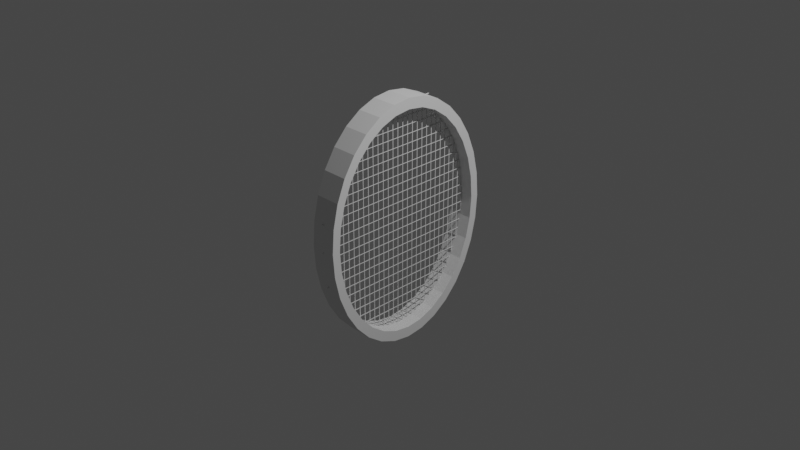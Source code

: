 # Source: untitled_10_.blend  (saved by Blender 3.2.14; exported with 4.5.12 LTS)
import bpy
from mathutils import Matrix  # noqa: F401  (used for matrix-valued properties, if any)

bpy.ops.wm.read_factory_settings(use_empty=True)
scene = bpy.context.scene
scene.name = 'Scene'

# ---- collections
col_collection = bpy.data.collections.new('Collection'); scene.collection.children.link(col_collection)

# ---- world
world_world = bpy.data.worlds.new('World'); scene.world = world_world
world_world.use_nodes = True; world_world.node_tree.nodes.clear()
_N = world_world.node_tree.nodes; _L = world_world.node_tree.links
n0 = _N.new('ShaderNodeOutputWorld'); n0.name = 'World Output'; n0.location = (300, 300)
n1 = _N.new('ShaderNodeBackground'); n1.name = 'Background'; n1.location = (10, 300)
n1.inputs[0].default_value = (0.05088, 0.05088, 0.05088, 1.0)
_L.new(n1.outputs[0], n0.inputs[0])
n0.is_active_output = True
world_world.color = (0.05088, 0.05088, 0.05088)
world_world.use_sun_shadow = False
world_world.sun_shadow_jitter_overblur = 0.0

# ---- cameras
cam_camera = bpy.data.cameras.new('Camera')
cam_camera.clip_end = 100.0
cam_camera.ortho_scale = 7.314

# ---- lights
light_light = bpy.data.lights.new('Light', 'POINT')
light_light.transmission_factor = 0.0
light_light.energy = 1000.0
light_light.shadow_soft_size = 0.1
light_light.shadow_maximum_resolution = 0.006
light_light.use_absolute_resolution = True

# ---- meshes
me_cylinder_001 = bpy.data.meshes.new('Cylinder.001')
me_cylinder_001.from_pydata([(0.0, 1.0, -1.0), (0.0, 1.0, 1.0), (0.1951, 0.9808, -1.0), (0.1951, 0.9808, 1.0), (0.3827, 0.9239, -1.0), (0.3827, 0.9239, 1.0), (0.5556, 0.8315, -1.0), (0.5556, 0.8315, 1.0), (0.7071, 0.7071, -1.0), (0.7071, 0.7071, 1.0), (0.8315, 0.5556, -1.0), (0.8315, 0.5556, 1.0), (0.9239, 0.3827, -1.0), (0.9239, 0.3827, 1.0), (0.9808, 0.1951, -1.0), (0.9808, 0.1951, 1.0), (1.0, -4.371e-08, -1.0), (1.0, -4.371e-08, 1.0), (0.9808, -0.1951, -1.0), (0.9808, -0.1951, 1.0), (0.9239, -0.3827, -1.0), (0.9239, -0.3827, 1.0), (0.8315, -0.5556, -1.0), (0.8315, -0.5556, 1.0), (0.7071, -0.7071, -1.0), (0.7071, -0.7071, 1.0), (0.5556, -0.8315, -1.0), (0.5556, -0.8315, 1.0), (0.3827, -0.9239, -1.0), (0.3827, -0.9239, 1.0), (0.1951, -0.9808, -1.0), (0.1951, -0.9808, 1.0), (-8.742e-08, -1.0, -1.0), (-8.742e-08, -1.0, 1.0), (-0.1951, -0.9808, -1.0), (-0.1951, -0.9808, 1.0), (-0.3827, -0.9239, -1.0), (-0.3827, -0.9239, 1.0), (-0.5556, -0.8315, -1.0), (-0.5556, -0.8315, 1.0), (-0.7071, -0.7071, -1.0), (-0.7071, -0.7071, 1.0), (-0.8315, -0.5556, -1.0), (-0.8315, -0.5556, 1.0), (-0.9239, -0.3827, -1.0), (-0.9239, -0.3827, 1.0), (-0.9808, -0.1951, -1.0), (-0.9808, -0.1951, 1.0), (-1.0, 1.192e-08, -1.0), (-1.0, 1.192e-08, 1.0), (-0.9808, 0.1951, -1.0), (-0.9808, 0.1951, 1.0), (-0.9239, 0.3827, -1.0), (-0.9239, 0.3827, 1.0), (-0.8315, 0.5556, -1.0), (-0.8315, 0.5556, 1.0), (-0.7071, 0.7071, -1.0), (-0.7071, 0.7071, 1.0), (-0.5556, 0.8315, -1.0), (-0.5556, 0.8315, 1.0), (-0.3827, 0.9239, -1.0), (-0.3827, 0.9239, 1.0), (-0.1951, 0.9808, -1.0), (-0.1951, 0.9808, 1.0), (-0.7576, 0.5062, 1.0), (-0.5062, 0.7576, 1.0), (-0.6443, 0.6443, 1.0), (-0.1778, 0.8937, 1.0), (-0.3487, 0.8418, 1.0), (0.1778, 0.8937, 1.0), (0.0, 0.9112, 1.0), (-0.9112, 1.087e-08, 1.0), (-0.8937, 0.1778, 1.0), (-0.8937, -0.1778, 1.0), (-0.7576, -0.5062, 1.0), (-0.5062, -0.7576, 1.0), (-0.6443, -0.6443, 1.0), (-0.8418, -0.3487, 1.0), (-0.1778, -0.8937, 1.0), (0.1778, -0.8937, 1.0), (-7.966e-08, -0.9112, 1.0), (0.6443, -0.6443, 1.0), (0.5062, -0.7576, 1.0), (0.7576, -0.5062, 1.0), (0.3487, -0.8418, 1.0), (0.5062, 0.7576, 1.0), (0.7576, 0.5062, 1.0), (0.6443, 0.6443, 1.0), (0.9112, -3.983e-08, 1.0), (0.8937, -0.1778, 1.0), (0.8937, 0.1778, 1.0), (0.8418, 0.3487, 1.0), (-0.8418, 0.3487, 1.0), (0.3487, 0.8418, 1.0), (-0.3487, -0.8418, 1.0), (0.8418, -0.3487, 1.0), (0.0, 0.9112, -1.0), (0.3487, 0.8418, -1.0), (0.1778, 0.8937, -1.0), (0.6443, 0.6443, -1.0), (0.7576, 0.5062, -1.0), (0.8418, 0.3487, -1.0), (0.5062, 0.7576, -1.0), (0.3487, -0.8418, -1.0), (0.6443, -0.6443, -1.0), (0.5062, -0.7576, -1.0), (0.8418, -0.3487, -1.0), (0.7576, -0.5062, -1.0), (0.9112, -3.983e-08, -1.0), (0.8937, -0.1778, -1.0), (-0.8418, -0.3487, -1.0), (-0.6443, -0.6443, -1.0), (-0.7576, -0.5062, -1.0), (-0.3487, -0.8418, -1.0), (-0.5062, -0.7576, -1.0), (-7.966e-08, -0.9112, -1.0), (-0.1778, -0.8937, -1.0), (-0.9112, 1.087e-08, -1.0), (-0.8418, 0.3487, -1.0), (-0.8937, 0.1778, -1.0), (-0.6443, 0.6443, -1.0), (-0.3487, 0.8418, -1.0), (-0.5062, 0.7576, -1.0), (-0.7576, 0.5062, -1.0), (0.8937, 0.1778, -1.0), (-0.8937, -0.1778, -1.0), (0.1778, -0.8937, -1.0), (-0.1778, 0.8937, -1.0)], [], [(0, 1, 3, 2), (2, 3, 5, 4), (4, 5, 7, 6), (6, 7, 9, 8), (8, 9, 11, 10), (10, 11, 13, 12), (12, 13, 15, 14), (14, 15, 17, 16), (16, 17, 19, 18), (18, 19, 21, 20), (20, 21, 23, 22), (22, 23, 25, 24), (24, 25, 27, 26), (26, 27, 29, 28), (28, 29, 31, 30), (30, 31, 33, 32), (32, 33, 35, 34), (34, 35, 37, 36), (36, 37, 39, 38), (38, 39, 41, 40), (40, 41, 43, 42), (42, 43, 45, 44), (44, 45, 47, 46), (46, 47, 49, 48), (48, 49, 51, 50), (50, 51, 53, 52), (52, 53, 55, 54), (54, 55, 57, 56), (56, 57, 59, 58), (58, 59, 61, 60), (93, 5, 3, 1, 63, 61, 59, 57, 55, 53, 51, 49, 47, 45, 43, 41, 39, 37, 94, 75, 76, 74, 77, 73, 71, 72, 92, 64, 66, 65, 68, 67, 70, 69), (94, 37, 35, 33, 31, 29, 27, 25, 23, 21, 19, 17, 15, 13, 11, 9, 7, 5, 93, 85, 87, 86, 91, 90, 88, 89, 95, 83, 81, 82, 84, 79, 80, 78), (60, 61, 63, 62), (62, 63, 1, 0), (126, 30, 32, 34, 36, 38, 40, 42, 44, 46, 48, 50, 52, 54, 56, 58, 60, 62, 127, 121, 122, 120, 123, 118, 119, 117, 125, 110, 112, 111, 114, 113, 116, 115), (127, 62, 0, 2, 4, 6, 8, 10, 12, 14, 16, 18, 20, 22, 24, 26, 28, 30, 126, 103, 105, 104, 107, 106, 109, 108, 124, 101, 100, 99, 102, 97, 98, 96), (98, 69, 70, 96), (97, 93, 69, 98), (102, 85, 93, 97), (99, 87, 85, 102), (86, 87, 99, 100), (91, 86, 100, 101), (90, 91, 101, 124), (88, 90, 124, 108), (89, 88, 108, 109), (95, 89, 109, 106), (83, 95, 106, 107), (81, 83, 107, 104), (82, 81, 104, 105), (84, 82, 105, 103), (79, 84, 103, 126), (80, 79, 126, 115), (78, 80, 115, 116), (94, 78, 116, 113), (75, 94, 113, 114), (76, 75, 114, 111), (112, 74, 76, 111), (110, 77, 74, 112), (125, 73, 77, 110), (117, 71, 73, 125), (119, 72, 71, 117), (118, 92, 72, 119), (123, 64, 92, 118), (120, 66, 64, 123), (122, 65, 66, 120), (121, 68, 65, 122), (127, 67, 68, 121), (96, 70, 67, 127)])
_uv = me_cylinder_001.uv_layers.new(name='UVMap')
_uv.uv.foreach_set('vector', [1.0, 0.5, 1.0, 1.0, 0.9688, 1.0, 0.9688, 0.5, 0.9688, 0.5, 0.9688, 1.0, 0.9375, 1.0, 0.9375, 0.5, 0.9375, 0.5, 0.9375, 1.0, 0.9062, 1.0, 0.9062, 0.5, 0.9062, 0.5, 0.9062, 1.0, 0.875, 1.0, 0.875, 0.5, 0.875, 0.5, 0.875, 1.0, 0.8438, 1.0, 0.8438, 0.5, 0.8438, 0.5, 0.8438, 1.0, 0.8125, 1.0, 0.8125, 0.5, 0.8125, 0.5, 0.8125, 1.0, 0.7812, 1.0, 0.7812, 0.5, 0.7812, 0.5, 0.7812, 1.0, 0.75, 1.0, 0.75, 0.5, 0.75, 0.5, 0.75, 1.0, 0.7188, 1.0, 0.7188, 0.5, 0.7188, 0.5, 0.7188, 1.0, 0.6875, 1.0, 0.6875, 0.5, 0.6875, 0.5, 0.6875, 1.0, 0.6562, 1.0, 0.6562, 0.5, 0.6562, 0.5, 0.6562, 1.0, 0.625, 1.0, 0.625, 0.5, 0.625, 0.5, 0.625, 1.0, 0.5938, 1.0, 0.5938, 0.5, 0.5938, 0.5, 0.5938, 1.0, 0.5625, 1.0, 0.5625, 0.5, 0.5625, 0.5, 0.5625, 1.0, 0.5312, 1.0, 0.5312, 0.5, 0.5312, 0.5, 0.5312, 1.0, 0.5, 1.0, 0.5, 0.5, 0.5, 0.5, 0.5, 1.0, 0.4688, 1.0, 0.4688, 0.5, 0.4688, 0.5, 0.4688, 1.0, 0.4375, 1.0, 0.4375, 0.5, 0.4375, 0.5, 0.4375, 1.0, 0.4062, 1.0, 0.4062, 0.5, 0.4062, 0.5, 0.4062, 1.0, 0.375, 1.0, 0.375, 0.5, 0.375, 0.5, 0.375, 1.0, 0.3438, 1.0, 0.3438, 0.5, 0.3438, 0.5, 0.3438, 1.0, 0.3125, 1.0, 0.3125, 0.5, 0.3125, 0.5, 0.3125, 1.0, 0.2812, 1.0, 0.2812, 0.5, 0.2812, 0.5, 0.2812, 1.0, 0.25, 1.0, 0.25, 0.5, 0.25, 0.5, 0.25, 1.0, 0.2188, 1.0, 0.2188, 0.5, 0.2188, 0.5, 0.2188, 1.0, 0.1875, 1.0, 0.1875, 0.5, 0.1875, 0.5, 0.1875, 1.0, 0.1562, 1.0, 0.1562, 0.5, 0.1562, 0.5, 0.1562, 1.0, 0.125, 1.0, 0.125, 0.5, 0.125, 0.5, 0.125, 1.0, 0.09375, 1.0, 0.09375, 0.5, 0.09375, 0.5, 0.09375, 1.0, 0.0625, 1.0, 0.0625, 0.5, 0.3337, 0.452, 0.3418, 0.4717, 0.2968, 0.4854, 0.25, 0.49, 0.2032, 0.4854, 0.1582, 0.4717, 0.1167, 0.4496, 0.08029, 0.4197, 0.05045, 0.3833, 0.02827, 0.3418, 0.01461, 0.2968, 0.01, 0.25, 0.01461, 0.2032, 0.02827, 0.1582, 0.05045, 0.1167, 0.08029, 0.08029, 0.1167, 0.05045, 0.1582, 0.02827, 0.1663, 0.04796, 0.1285, 0.06817, 0.09537, 0.09537, 0.06817, 0.1285, 0.04796, 0.1663, 0.03552, 0.2073, 0.03132, 0.25, 0.03552, 0.2927, 0.04796, 0.3337, 0.06817, 0.3715, 0.09537, 0.4046, 0.1285, 0.4318, 0.1663, 0.452, 0.2073, 0.4645, 0.25, 0.4687, 0.2927, 0.4645, 0.1663, 0.04796, 0.1582, 0.02827, 0.2032, 0.01461, 0.25, 0.01, 0.2968, 0.01461, 0.3418, 0.02827, 0.3833, 0.05045, 0.4197, 0.08029, 0.4496, 0.1167, 0.4717, 0.1582, 0.4854, 0.2032, 0.49, 0.25, 0.4854, 0.2968, 0.4717, 0.3418, 0.4496, 0.3833, 0.4197, 0.4197, 0.3833, 0.4496, 0.3418, 0.4717, 0.3337, 0.452, 0.3715, 0.4318, 0.4046, 0.4046, 0.4318, 0.3715, 0.452, 0.3337, 0.4645, 0.2927, 0.4687, 0.25, 0.4645, 0.2073, 0.452, 0.1663, 0.4318, 0.1285, 0.4046, 0.09537, 0.3715, 0.06817, 0.3337, 0.04796, 0.2927, 0.03552, 0.25, 0.03132, 0.2073, 0.03552, 0.0625, 0.5, 0.0625, 1.0, 0.03125, 1.0, 0.03125, 0.5, 0.03125, 0.5, 0.03125, 1.0, 0.0, 1.0, 0.0, 0.5, 0.7927, 0.03552, 0.7968, 0.01461, 0.75, 0.01, 0.7032, 0.01461, 0.6582, 0.02827, 0.6167, 0.05045, 0.5803, 0.08029, 0.5504, 0.1167, 0.5283, 0.1582, 0.5146, 0.2032, 0.51, 0.25, 0.5146, 0.2968, 0.5283, 0.3418, 0.5504, 0.3833, 0.5803, 0.4197, 0.6167, 0.4496, 0.6582, 0.4717, 0.7032, 0.4854, 0.7073, 0.4645, 0.6663, 0.452, 0.6285, 0.4318, 0.5954, 0.4046, 0.5682, 0.3715, 0.548, 0.3337, 0.5355, 0.2927, 0.5313, 0.25, 0.5355, 0.2073, 0.548, 0.1663, 0.5682, 0.1285, 0.5954, 0.09537, 0.6285, 0.06817, 0.6663, 0.04796, 0.7073, 0.03552, 0.75, 0.03132, 0.7073, 0.4645, 0.7032, 0.4854, 0.75, 0.49, 0.7968, 0.4854, 0.8418, 0.4717, 0.8833, 0.4496, 0.9197, 0.4197, 0.9496, 0.3833, 0.9717, 0.3418, 0.9854, 0.2968, 0.99, 0.25, 0.9854, 0.2032, 0.9717, 0.1582, 0.9496, 0.1167, 0.9197, 0.08029, 0.8833, 0.05045, 0.8418, 0.02827, 0.7968, 0.01461, 0.7927, 0.03552, 0.8337, 0.04796, 0.8715, 0.06817, 0.9046, 0.09537, 0.9318, 0.1285, 0.952, 0.1663, 0.9645, 0.2073, 0.9687, 0.25, 0.9645, 0.2927, 0.952, 0.3337, 0.9318, 0.3715, 0.9046, 0.4046, 0.8715, 0.4318, 0.8337, 0.452, 0.7927, 0.4645, 0.75, 0.4687, 0.9688, 0.5579, 0.9688, 0.9421, 1.0, 0.9421, 1.0, 0.5579, 0.9375, 0.5579, 0.9375, 0.9421, 0.9688, 0.9421, 0.9688, 0.5579, 0.9063, 0.5579, 0.9062, 0.9421, 0.9375, 0.9421, 0.9375, 0.5579, 0.875, 0.5579, 0.875, 0.9421, 0.9062, 0.9421, 0.9063, 0.5579, 0.8438, 0.9421, 0.875, 0.9421, 0.875, 0.5579, 0.8438, 0.5579, 0.8125, 0.9421, 0.8438, 0.9421, 0.8438, 0.5579, 0.8125, 0.5579, 0.7812, 0.9421, 0.8125, 0.9421, 0.8125, 0.5579, 0.7813, 0.5579, 0.75, 0.9421, 0.7812, 0.9421, 0.7813, 0.5579, 0.75, 0.5579, 0.7188, 0.9421, 0.75, 0.9421, 0.75, 0.5579, 0.7188, 0.5579, 0.6875, 0.9421, 0.7188, 0.9421, 0.7188, 0.5579, 0.6875, 0.5579, 0.6562, 0.9421, 0.6875, 0.9421, 0.6875, 0.5579, 0.6562, 0.5579, 0.625, 0.9421, 0.6562, 0.9421, 0.6562, 0.5579, 0.625, 0.5579, 0.5938, 0.9421, 0.625, 0.9421, 0.625, 0.5579, 0.5938, 0.5579, 0.5625, 0.9421, 0.5938, 0.9421, 0.5938, 0.5579, 0.5625, 0.5579, 0.5312, 0.9421, 0.5625, 0.9421, 0.5625, 0.5579, 0.5312, 0.5579, 0.5, 0.9421, 0.5312, 0.9421, 0.5312, 0.5579, 0.5, 0.5579, 0.4688, 0.9421, 0.5, 0.9421, 0.5, 0.5579, 0.4688, 0.5579, 0.4375, 0.9421, 0.4688, 0.9421, 0.4688, 0.5579, 0.4375, 0.5579, 0.4062, 0.9421, 0.4375, 0.9421, 0.4375, 0.5579, 0.4063, 0.5579, 0.375, 0.9421, 0.4062, 0.9421, 0.4063, 0.5579, 0.375, 0.5579, 0.3438, 0.5579, 0.3438, 0.9421, 0.375, 0.9421, 0.375, 0.5579, 0.3125, 0.5579, 0.3125, 0.9421, 0.3438, 0.9421, 0.3438, 0.5579, 0.2812, 0.5579, 0.2812, 0.9421, 0.3125, 0.9421, 0.3125, 0.5579, 0.25, 0.5579, 0.25, 0.9421, 0.2812, 0.9421, 0.2812, 0.5579, 0.2188, 0.5579, 0.2188, 0.9421, 0.25, 0.9421, 0.25, 0.5579, 0.1875, 0.5579, 0.1875, 0.9421, 0.2188, 0.9421, 0.2188, 0.5579, 0.1562, 0.5579, 0.1562, 0.9421, 0.1875, 0.9421, 0.1875, 0.5579, 0.125, 0.5579, 0.125, 0.9421, 0.1562, 0.9421, 0.1562, 0.5579, 0.09375, 0.5579, 0.09375, 0.9421, 0.125, 0.9421, 0.125, 0.5579, 0.0625, 0.5579, 0.0625, 0.9421, 0.09375, 0.9421, 0.09375, 0.5579, 0.03125, 0.5579, 0.03125, 0.9421, 0.0625, 0.9421, 0.0625, 0.5579, 0.0, 0.5579, 0.0, 0.9421, 0.03125, 0.9421, 0.03125, 0.5579])
me_cylinder_001.materials.append(None)
me_cylinder_001.update()
me_cylinder_004 = bpy.data.meshes.new('Cylinder.004')
me_cylinder_004.from_pydata([(0.0, 1.0, -1.0), (0.0, 1.0, 1.0), (0.866, -0.5, -1.0), (0.866, -0.5, 1.0), (-0.866, -0.5, -1.0), (-0.866, -0.5, 1.0)], [], [(0, 1, 3, 2), (2, 3, 5, 4), (3, 1, 5), (4, 5, 1, 0), (0, 2, 4)])
me_cylinder_004.polygons.foreach_set('use_smooth', [True] * 5)
_uv = me_cylinder_004.uv_layers.new(name='UVMap')
_uv.uv.foreach_set('vector', [1.0, 0.5, 1.0, 1.0, 0.6667, 1.0, 0.6667, 0.5, 0.6667, 0.5, 0.6667, 1.0, 0.3333, 1.0, 0.3333, 0.5, 0.4578, 0.13, 0.25, 0.49, 0.04215, 0.13, 0.3333, 0.5, 0.3333, 1.0, -5.96e-08, 1.0, -5.96e-08, 0.5, 0.75, 0.49, 0.9578, 0.13, 0.5422, 0.13])
me_cylinder_004.update()
me_cylinder_006 = bpy.data.meshes.new('Cylinder.006')
me_cylinder_006.from_pydata([(0.0, 13.0, -1.0), (0.866, 11.5, -1.0), (0.0, 13.0, 1.0), (-0.866, 11.5, -1.0), (-0.866, 11.5, 1.0), (0.866, 11.5, 1.0)], [], [(0, 1, 3), (0, 2, 5, 1), (3, 4, 2, 0), (1, 5, 4, 3), (5, 2, 4)])
me_cylinder_006.polygons.foreach_set('use_smooth', [True] * 5)
_uv = me_cylinder_006.uv_layers.new(name='UVMap')
_uv.uv.foreach_set('vector', [0.75, 0.49, 0.9578, 0.13, 0.5422, 0.13, 1.0, 0.5, 1.0, 1.0, 0.6667, 1.0, 0.6667, 0.5, 0.3333, 0.5, 0.3333, 1.0, -5.96e-08, 1.0, -5.96e-08, 0.5, 0.6667, 0.5, 0.6667, 1.0, 0.3333, 1.0, 0.3333, 0.5, 0.4578, 0.13, 0.25, 0.49, 0.04215, 0.13])
me_cylinder_006.update()
me_cylinder_008 = bpy.data.meshes.new('Cylinder.008')
me_cylinder_008.from_pydata([(0.0, 25.0, -1.0), (0.866, 23.5, -1.0), (0.0, 25.0, 1.0), (-0.866, 23.5, -1.0), (-0.866, 23.5, 1.0), (0.866, 23.5, 1.0)], [], [(0, 1, 3), (0, 2, 5, 1), (3, 4, 2, 0), (1, 5, 4, 3), (5, 2, 4)])
me_cylinder_008.polygons.foreach_set('use_smooth', [True] * 5)
_uv = me_cylinder_008.uv_layers.new(name='UVMap')
_uv.uv.foreach_set('vector', [0.75, 0.49, 0.9578, 0.13, 0.5422, 0.13, 1.0, 0.5, 1.0, 1.0, 0.6667, 1.0, 0.6667, 0.5, 0.3333, 0.5, 0.3333, 1.0, -5.96e-08, 1.0, -5.96e-08, 0.5, 0.6667, 0.5, 0.6667, 1.0, 0.3333, 1.0, 0.3333, 0.5, 0.4578, 0.13, 0.25, 0.49, 0.04215, 0.13])
me_cylinder_008.update()
me_cylinder_010 = bpy.data.meshes.new('Cylinder.010')
me_cylinder_010.from_pydata([(0.0, 37.0, -1.0), (0.866, 35.5, -1.0), (0.0, 37.0, 1.0), (-0.866, 35.5, -1.0), (-0.866, 35.5, 1.0), (0.866, 35.5, 1.0)], [], [(0, 1, 3), (0, 2, 5, 1), (3, 4, 2, 0), (1, 5, 4, 3), (5, 2, 4)])
me_cylinder_010.polygons.foreach_set('use_smooth', [True] * 5)
_uv = me_cylinder_010.uv_layers.new(name='UVMap')
_uv.uv.foreach_set('vector', [0.75, 0.49, 0.9578, 0.13, 0.5422, 0.13, 1.0, 0.5, 1.0, 1.0, 0.6667, 1.0, 0.6667, 0.5, 0.3333, 0.5, 0.3333, 1.0, -5.96e-08, 1.0, -5.96e-08, 0.5, 0.6667, 0.5, 0.6667, 1.0, 0.3333, 1.0, 0.3333, 0.5, 0.4578, 0.13, 0.25, 0.49, 0.04215, 0.13])
me_cylinder_010.update()
me_cylinder_012 = bpy.data.meshes.new('Cylinder.012')
me_cylinder_012.from_pydata([(0.0, 49.0, -1.0), (0.866, 47.5, -1.0), (0.0, 49.0, 1.0), (-0.866, 47.5, -1.0), (-0.866, 47.5, 1.0), (0.866, 47.5, 1.0)], [], [(0, 1, 3), (0, 2, 5, 1), (3, 4, 2, 0), (1, 5, 4, 3), (5, 2, 4)])
me_cylinder_012.polygons.foreach_set('use_smooth', [True] * 5)
_uv = me_cylinder_012.uv_layers.new(name='UVMap')
_uv.uv.foreach_set('vector', [0.75, 0.49, 0.9578, 0.13, 0.5422, 0.13, 1.0, 0.5, 1.0, 1.0, 0.6667, 1.0, 0.6667, 0.5, 0.3333, 0.5, 0.3333, 1.0, -5.96e-08, 1.0, -5.96e-08, 0.5, 0.6667, 0.5, 0.6667, 1.0, 0.3333, 1.0, 0.3333, 0.5, 0.4578, 0.13, 0.25, 0.49, 0.04215, 0.13])
me_cylinder_012.update()
me_cylinder_014 = bpy.data.meshes.new('Cylinder.014')
me_cylinder_014.from_pydata([(0.0, 61.0, -1.0), (0.866, 59.5, -1.0), (0.0, 61.0, 1.0), (-0.866, 59.5, -1.0), (-0.866, 59.5, 1.0), (0.866, 59.5, 1.0)], [], [(0, 1, 3), (0, 2, 5, 1), (3, 4, 2, 0), (1, 5, 4, 3), (5, 2, 4)])
me_cylinder_014.polygons.foreach_set('use_smooth', [True] * 5)
_uv = me_cylinder_014.uv_layers.new(name='UVMap')
_uv.uv.foreach_set('vector', [0.75, 0.49, 0.9578, 0.13, 0.5422, 0.13, 1.0, 0.5, 1.0, 1.0, 0.6667, 1.0, 0.6667, 0.5, 0.3333, 0.5, 0.3333, 1.0, -5.96e-08, 1.0, -5.96e-08, 0.5, 0.6667, 0.5, 0.6667, 1.0, 0.3333, 1.0, 0.3333, 0.5, 0.4578, 0.13, 0.25, 0.49, 0.04215, 0.13])
me_cylinder_014.update()
me_cylinder_016 = bpy.data.meshes.new('Cylinder.016')
me_cylinder_016.from_pydata([(0.0, 73.0, -1.0), (0.866, 71.5, -1.0), (0.0, 73.0, 1.0), (-0.866, 71.5, -1.0), (-0.866, 71.5, 1.0), (0.866, 71.5, 1.0)], [], [(0, 1, 3), (0, 2, 5, 1), (3, 4, 2, 0), (1, 5, 4, 3), (5, 2, 4)])
me_cylinder_016.polygons.foreach_set('use_smooth', [True] * 5)
_uv = me_cylinder_016.uv_layers.new(name='UVMap')
_uv.uv.foreach_set('vector', [0.75, 0.49, 0.9578, 0.13, 0.5422, 0.13, 1.0, 0.5, 1.0, 1.0, 0.6667, 1.0, 0.6667, 0.5, 0.3333, 0.5, 0.3333, 1.0, -5.96e-08, 1.0, -5.96e-08, 0.5, 0.6667, 0.5, 0.6667, 1.0, 0.3333, 1.0, 0.3333, 0.5, 0.4578, 0.13, 0.25, 0.49, 0.04215, 0.13])
me_cylinder_016.update()
me_cylinder_018 = bpy.data.meshes.new('Cylinder.018')
me_cylinder_018.from_pydata([(0.0, 85.0, -1.0), (0.866, 83.5, -1.0), (0.0, 85.0, 1.0), (-0.866, 83.5, -1.0), (-0.866, 83.5, 1.0), (0.866, 83.5, 1.0)], [], [(0, 1, 3), (0, 2, 5, 1), (3, 4, 2, 0), (1, 5, 4, 3), (5, 2, 4)])
me_cylinder_018.polygons.foreach_set('use_smooth', [True] * 5)
_uv = me_cylinder_018.uv_layers.new(name='UVMap')
_uv.uv.foreach_set('vector', [0.75, 0.49, 0.9578, 0.13, 0.5422, 0.13, 1.0, 0.5, 1.0, 1.0, 0.6667, 1.0, 0.6667, 0.5, 0.3333, 0.5, 0.3333, 1.0, -5.96e-08, 1.0, -5.96e-08, 0.5, 0.6667, 0.5, 0.6667, 1.0, 0.3333, 1.0, 0.3333, 0.5, 0.4578, 0.13, 0.25, 0.49, 0.04215, 0.13])
me_cylinder_018.update()
me_cylinder_020 = bpy.data.meshes.new('Cylinder.020')
me_cylinder_020.from_pydata([(0.0, 97.0, -1.0), (0.866, 95.5, -1.0), (0.0, 97.0, 1.0), (-0.866, 95.5, -1.0), (-0.866, 95.5, 1.0), (0.866, 95.5, 1.0)], [], [(0, 1, 3), (0, 2, 5, 1), (3, 4, 2, 0), (1, 5, 4, 3), (5, 2, 4)])
me_cylinder_020.polygons.foreach_set('use_smooth', [True] * 5)
_uv = me_cylinder_020.uv_layers.new(name='UVMap')
_uv.uv.foreach_set('vector', [0.75, 0.49, 0.9578, 0.13, 0.5422, 0.13, 1.0, 0.5, 1.0, 1.0, 0.6667, 1.0, 0.6667, 0.5, 0.3333, 0.5, 0.3333, 1.0, -5.96e-08, 1.0, -5.96e-08, 0.5, 0.6667, 0.5, 0.6667, 1.0, 0.3333, 1.0, 0.3333, 0.5, 0.4578, 0.13, 0.25, 0.49, 0.04215, 0.13])
me_cylinder_020.update()
me_cylinder_022 = bpy.data.meshes.new('Cylinder.022')
me_cylinder_022.from_pydata([(0.0, 109.0, -1.0), (0.866, 107.5, -1.0), (0.0, 109.0, 1.0), (-0.866, 107.5, -1.0), (-0.866, 107.5, 1.0), (0.866, 107.5, 1.0)], [], [(0, 1, 3), (0, 2, 5, 1), (3, 4, 2, 0), (1, 5, 4, 3), (5, 2, 4)])
me_cylinder_022.polygons.foreach_set('use_smooth', [True] * 5)
_uv = me_cylinder_022.uv_layers.new(name='UVMap')
_uv.uv.foreach_set('vector', [0.75, 0.49, 0.9578, 0.13, 0.5422, 0.13, 1.0, 0.5, 1.0, 1.0, 0.6667, 1.0, 0.6667, 0.5, 0.3333, 0.5, 0.3333, 1.0, -5.96e-08, 1.0, -5.96e-08, 0.5, 0.6667, 0.5, 0.6667, 1.0, 0.3333, 1.0, 0.3333, 0.5, 0.4578, 0.13, 0.25, 0.49, 0.04215, 0.13])
me_cylinder_022.update()
me_cylinder_024 = bpy.data.meshes.new('Cylinder.024')
me_cylinder_024.from_pydata([(0.0, 121.0, -1.0), (0.866, 119.5, -1.0), (0.0, 121.0, 1.0), (-0.866, 119.5, -1.0), (-0.866, 119.5, 1.0), (0.866, 119.5, 1.0)], [], [(0, 1, 3), (0, 2, 5, 1), (3, 4, 2, 0), (1, 5, 4, 3), (5, 2, 4)])
me_cylinder_024.polygons.foreach_set('use_smooth', [True] * 5)
_uv = me_cylinder_024.uv_layers.new(name='UVMap')
_uv.uv.foreach_set('vector', [0.75, 0.49, 0.9578, 0.13, 0.5422, 0.13, 1.0, 0.5, 1.0, 1.0, 0.6667, 1.0, 0.6667, 0.5, 0.3333, 0.5, 0.3333, 1.0, -5.96e-08, 1.0, -5.96e-08, 0.5, 0.6667, 0.5, 0.6667, 1.0, 0.3333, 1.0, 0.3333, 0.5, 0.4578, 0.13, 0.25, 0.49, 0.04215, 0.13])
me_cylinder_024.update()
me_cylinder_026 = bpy.data.meshes.new('Cylinder.026')
me_cylinder_026.from_pydata([(0.0, 133.0, -1.0), (0.866, 131.5, -1.0), (0.0, 133.0, 1.0), (-0.866, 131.5, -1.0), (-0.866, 131.5, 1.0), (0.866, 131.5, 1.0)], [], [(0, 1, 3), (0, 2, 5, 1), (3, 4, 2, 0), (1, 5, 4, 3), (5, 2, 4)])
me_cylinder_026.polygons.foreach_set('use_smooth', [True] * 5)
_uv = me_cylinder_026.uv_layers.new(name='UVMap')
_uv.uv.foreach_set('vector', [0.75, 0.49, 0.9578, 0.13, 0.5422, 0.13, 1.0, 0.5, 1.0, 1.0, 0.6667, 1.0, 0.6667, 0.5, 0.3333, 0.5, 0.3333, 1.0, -5.96e-08, 1.0, -5.96e-08, 0.5, 0.6667, 0.5, 0.6667, 1.0, 0.3333, 1.0, 0.3333, 0.5, 0.4578, 0.13, 0.25, 0.49, 0.04215, 0.13])
me_cylinder_026.update()
me_cylinder_028 = bpy.data.meshes.new('Cylinder.028')
me_cylinder_028.from_pydata([(0.0, 145.0, -1.0), (0.866, 143.5, -1.0), (0.0, 145.0, 1.0), (-0.866, 143.5, -1.0), (-0.866, 143.5, 1.0), (0.866, 143.5, 1.0)], [], [(0, 1, 3), (0, 2, 5, 1), (3, 4, 2, 0), (1, 5, 4, 3), (5, 2, 4)])
me_cylinder_028.polygons.foreach_set('use_smooth', [True] * 5)
_uv = me_cylinder_028.uv_layers.new(name='UVMap')
_uv.uv.foreach_set('vector', [0.75, 0.49, 0.9578, 0.13, 0.5422, 0.13, 1.0, 0.5, 1.0, 1.0, 0.6667, 1.0, 0.6667, 0.5, 0.3333, 0.5, 0.3333, 1.0, -5.96e-08, 1.0, -5.96e-08, 0.5, 0.6667, 0.5, 0.6667, 1.0, 0.3333, 1.0, 0.3333, 0.5, 0.4578, 0.13, 0.25, 0.49, 0.04215, 0.13])
me_cylinder_028.update()
me_cylinder_030 = bpy.data.meshes.new('Cylinder.030')
me_cylinder_030.from_pydata([(0.0, 157.0, -1.0), (0.866, 155.5, -1.0), (0.0, 157.0, 1.0), (-0.866, 155.5, -1.0), (-0.866, 155.5, 1.0), (0.866, 155.5, 1.0)], [], [(0, 1, 3), (0, 2, 5, 1), (3, 4, 2, 0), (1, 5, 4, 3), (5, 2, 4)])
me_cylinder_030.polygons.foreach_set('use_smooth', [True] * 5)
_uv = me_cylinder_030.uv_layers.new(name='UVMap')
_uv.uv.foreach_set('vector', [0.75, 0.49, 0.9578, 0.13, 0.5422, 0.13, 1.0, 0.5, 1.0, 1.0, 0.6667, 1.0, 0.6667, 0.5, 0.3333, 0.5, 0.3333, 1.0, -5.96e-08, 1.0, -5.96e-08, 0.5, 0.6667, 0.5, 0.6667, 1.0, 0.3333, 1.0, 0.3333, 0.5, 0.4578, 0.13, 0.25, 0.49, 0.04215, 0.13])
me_cylinder_030.update()
me_cylinder_032 = bpy.data.meshes.new('Cylinder.032')
me_cylinder_032.from_pydata([(0.0, 169.0, -1.0), (0.866, 167.5, -1.0), (0.0, 169.0, 1.0), (-0.866, 167.5, -1.0), (-0.866, 167.5, 1.0), (0.866, 167.5, 1.0)], [], [(0, 1, 3), (0, 2, 5, 1), (3, 4, 2, 0), (1, 5, 4, 3), (5, 2, 4)])
me_cylinder_032.polygons.foreach_set('use_smooth', [True] * 5)
_uv = me_cylinder_032.uv_layers.new(name='UVMap')
_uv.uv.foreach_set('vector', [0.75, 0.49, 0.9578, 0.13, 0.5422, 0.13, 1.0, 0.5, 1.0, 1.0, 0.6667, 1.0, 0.6667, 0.5, 0.3333, 0.5, 0.3333, 1.0, -5.96e-08, 1.0, -5.96e-08, 0.5, 0.6667, 0.5, 0.6667, 1.0, 0.3333, 1.0, 0.3333, 0.5, 0.4578, 0.13, 0.25, 0.49, 0.04215, 0.13])
me_cylinder_032.update()
me_cylinder_034 = bpy.data.meshes.new('Cylinder.034')
me_cylinder_034.from_pydata([(0.0, 181.0, -1.0), (0.866, 179.5, -1.0), (0.0, 181.0, 1.0), (-0.866, 179.5, -1.0), (-0.866, 179.5, 1.0), (0.866, 179.5, 1.0)], [], [(0, 1, 3), (0, 2, 5, 1), (3, 4, 2, 0), (1, 5, 4, 3), (5, 2, 4)])
me_cylinder_034.polygons.foreach_set('use_smooth', [True] * 5)
_uv = me_cylinder_034.uv_layers.new(name='UVMap')
_uv.uv.foreach_set('vector', [0.75, 0.49, 0.9578, 0.13, 0.5422, 0.13, 1.0, 0.5, 1.0, 1.0, 0.6667, 1.0, 0.6667, 0.5, 0.3333, 0.5, 0.3333, 1.0, -5.96e-08, 1.0, -5.96e-08, 0.5, 0.6667, 0.5, 0.6667, 1.0, 0.3333, 1.0, 0.3333, 0.5, 0.4578, 0.13, 0.25, 0.49, 0.04215, 0.13])
me_cylinder_034.update()
me_cylinder_036 = bpy.data.meshes.new('Cylinder.036')
me_cylinder_036.from_pydata([(0.0, 193.0, -1.0), (0.866, 191.5, -1.0), (0.0, 193.0, 1.0), (-0.866, 191.5, -1.0), (-0.866, 191.5, 1.0), (0.866, 191.5, 1.0)], [], [(0, 1, 3), (0, 2, 5, 1), (3, 4, 2, 0), (1, 5, 4, 3), (5, 2, 4)])
me_cylinder_036.polygons.foreach_set('use_smooth', [True] * 5)
_uv = me_cylinder_036.uv_layers.new(name='UVMap')
_uv.uv.foreach_set('vector', [0.75, 0.49, 0.9578, 0.13, 0.5422, 0.13, 1.0, 0.5, 1.0, 1.0, 0.6667, 1.0, 0.6667, 0.5, 0.3333, 0.5, 0.3333, 1.0, -5.96e-08, 1.0, -5.96e-08, 0.5, 0.6667, 0.5, 0.6667, 1.0, 0.3333, 1.0, 0.3333, 0.5, 0.4578, 0.13, 0.25, 0.49, 0.04215, 0.13])
me_cylinder_036.update()
me_cylinder_038 = bpy.data.meshes.new('Cylinder.038')
me_cylinder_038.from_pydata([(0.0, 205.0, -1.0), (0.866, 203.5, -1.0), (0.0, 205.0, 1.0), (-0.866, 203.5, -1.0), (-0.866, 203.5, 1.0), (0.866, 203.5, 1.0)], [], [(0, 1, 3), (0, 2, 5, 1), (3, 4, 2, 0), (1, 5, 4, 3), (5, 2, 4)])
me_cylinder_038.polygons.foreach_set('use_smooth', [True] * 5)
_uv = me_cylinder_038.uv_layers.new(name='UVMap')
_uv.uv.foreach_set('vector', [0.75, 0.49, 0.9578, 0.13, 0.5422, 0.13, 1.0, 0.5, 1.0, 1.0, 0.6667, 1.0, 0.6667, 0.5, 0.3333, 0.5, 0.3333, 1.0, -5.96e-08, 1.0, -5.96e-08, 0.5, 0.6667, 0.5, 0.6667, 1.0, 0.3333, 1.0, 0.3333, 0.5, 0.4578, 0.13, 0.25, 0.49, 0.04215, 0.13])
me_cylinder_038.update()
me_cylinder_040 = bpy.data.meshes.new('Cylinder.040')
me_cylinder_040.from_pydata([(0.0, 217.0, -1.0), (0.866, 215.5, -1.0), (0.0, 217.0, 1.0), (-0.866, 215.5, -1.0), (-0.866, 215.5, 1.0), (0.866, 215.5, 1.0)], [], [(0, 1, 3), (0, 2, 5, 1), (3, 4, 2, 0), (1, 5, 4, 3), (5, 2, 4)])
me_cylinder_040.polygons.foreach_set('use_smooth', [True] * 5)
_uv = me_cylinder_040.uv_layers.new(name='UVMap')
_uv.uv.foreach_set('vector', [0.75, 0.49, 0.9578, 0.13, 0.5422, 0.13, 1.0, 0.5, 1.0, 1.0, 0.6667, 1.0, 0.6667, 0.5, 0.3333, 0.5, 0.3333, 1.0, -5.96e-08, 1.0, -5.96e-08, 0.5, 0.6667, 0.5, 0.6667, 1.0, 0.3333, 1.0, 0.3333, 0.5, 0.4578, 0.13, 0.25, 0.49, 0.04215, 0.13])
me_cylinder_040.update()
me_cylinder_042 = bpy.data.meshes.new('Cylinder.042')
me_cylinder_042.from_pydata([(0.0, 229.0, -1.0), (0.866, 227.5, -1.0), (0.0, 229.0, 1.0), (-0.866, 227.5, -1.0), (-0.866, 227.5, 1.0), (0.866, 227.5, 1.0)], [], [(0, 1, 3), (0, 2, 5, 1), (3, 4, 2, 0), (1, 5, 4, 3), (5, 2, 4)])
me_cylinder_042.polygons.foreach_set('use_smooth', [True] * 5)
_uv = me_cylinder_042.uv_layers.new(name='UVMap')
_uv.uv.foreach_set('vector', [0.75, 0.49, 0.9578, 0.13, 0.5422, 0.13, 1.0, 0.5, 1.0, 1.0, 0.6667, 1.0, 0.6667, 0.5, 0.3333, 0.5, 0.3333, 1.0, -5.96e-08, 1.0, -5.96e-08, 0.5, 0.6667, 0.5, 0.6667, 1.0, 0.3333, 1.0, 0.3333, 0.5, 0.4578, 0.13, 0.25, 0.49, 0.04215, 0.13])
me_cylinder_042.update()
me_cylinder_044 = bpy.data.meshes.new('Cylinder.044')
me_cylinder_044.from_pydata([(0.0, 241.0, -1.0), (0.866, 239.5, -1.0), (0.0, 241.0, 1.0), (-0.866, 239.5, -1.0), (-0.866, 239.5, 1.0), (0.866, 239.5, 1.0)], [], [(0, 1, 3), (0, 2, 5, 1), (3, 4, 2, 0), (1, 5, 4, 3), (5, 2, 4)])
me_cylinder_044.polygons.foreach_set('use_smooth', [True] * 5)
_uv = me_cylinder_044.uv_layers.new(name='UVMap')
_uv.uv.foreach_set('vector', [0.75, 0.49, 0.9578, 0.13, 0.5422, 0.13, 1.0, 0.5, 1.0, 1.0, 0.6667, 1.0, 0.6667, 0.5, 0.3333, 0.5, 0.3333, 1.0, -5.96e-08, 1.0, -5.96e-08, 0.5, 0.6667, 0.5, 0.6667, 1.0, 0.3333, 1.0, 0.3333, 0.5, 0.4578, 0.13, 0.25, 0.49, 0.04215, 0.13])
me_cylinder_044.update()
me_cylinder_046 = bpy.data.meshes.new('Cylinder.046')
me_cylinder_046.from_pydata([(0.0, 253.0, -1.0), (0.866, 251.5, -1.0), (0.0, 253.0, 1.0), (-0.866, 251.5, -1.0), (-0.866, 251.5, 1.0), (0.866, 251.5, 1.0)], [], [(0, 1, 3), (0, 2, 5, 1), (3, 4, 2, 0), (1, 5, 4, 3), (5, 2, 4)])
me_cylinder_046.polygons.foreach_set('use_smooth', [True] * 5)
_uv = me_cylinder_046.uv_layers.new(name='UVMap')
_uv.uv.foreach_set('vector', [0.75, 0.49, 0.9578, 0.13, 0.5422, 0.13, 1.0, 0.5, 1.0, 1.0, 0.6667, 1.0, 0.6667, 0.5, 0.3333, 0.5, 0.3333, 1.0, -5.96e-08, 1.0, -5.96e-08, 0.5, 0.6667, 0.5, 0.6667, 1.0, 0.3333, 1.0, 0.3333, 0.5, 0.4578, 0.13, 0.25, 0.49, 0.04215, 0.13])
me_cylinder_046.update()
me_cylinder_048 = bpy.data.meshes.new('Cylinder.048')
me_cylinder_048.from_pydata([(0.0, 265.0, -1.0), (0.866, 263.5, -1.0), (0.0, 265.0, 1.0), (-0.866, 263.5, -1.0), (-0.866, 263.5, 1.0), (0.866, 263.5, 1.0)], [], [(0, 1, 3), (0, 2, 5, 1), (3, 4, 2, 0), (1, 5, 4, 3), (5, 2, 4)])
me_cylinder_048.polygons.foreach_set('use_smooth', [True] * 5)
_uv = me_cylinder_048.uv_layers.new(name='UVMap')
_uv.uv.foreach_set('vector', [0.75, 0.49, 0.9578, 0.13, 0.5422, 0.13, 1.0, 0.5, 1.0, 1.0, 0.6667, 1.0, 0.6667, 0.5, 0.3333, 0.5, 0.3333, 1.0, -5.96e-08, 1.0, -5.96e-08, 0.5, 0.6667, 0.5, 0.6667, 1.0, 0.3333, 1.0, 0.3333, 0.5, 0.4578, 0.13, 0.25, 0.49, 0.04215, 0.13])
me_cylinder_048.update()
me_cylinder_050 = bpy.data.meshes.new('Cylinder.050')
me_cylinder_050.from_pydata([(0.0, 277.0, -1.0), (0.866, 275.5, -1.0), (0.0, 277.0, 1.0), (-0.866, 275.5, -1.0), (-0.866, 275.5, 1.0), (0.866, 275.5, 1.0)], [], [(0, 1, 3), (0, 2, 5, 1), (3, 4, 2, 0), (1, 5, 4, 3), (5, 2, 4)])
me_cylinder_050.polygons.foreach_set('use_smooth', [True] * 5)
_uv = me_cylinder_050.uv_layers.new(name='UVMap')
_uv.uv.foreach_set('vector', [0.75, 0.49, 0.9578, 0.13, 0.5422, 0.13, 1.0, 0.5, 1.0, 1.0, 0.6667, 1.0, 0.6667, 0.5, 0.3333, 0.5, 0.3333, 1.0, -5.96e-08, 1.0, -5.96e-08, 0.5, 0.6667, 0.5, 0.6667, 1.0, 0.3333, 1.0, 0.3333, 0.5, 0.4578, 0.13, 0.25, 0.49, 0.04215, 0.13])
me_cylinder_050.update()
me_cylinder_052 = bpy.data.meshes.new('Cylinder.052')
me_cylinder_052.from_pydata([(0.0, 289.0, -1.0), (0.866, 287.5, -1.0), (0.0, 289.0, 1.0), (-0.866, 287.5, -1.0), (-0.866, 287.5, 1.0), (0.866, 287.5, 1.0)], [], [(0, 1, 3), (0, 2, 5, 1), (3, 4, 2, 0), (1, 5, 4, 3), (5, 2, 4)])
me_cylinder_052.polygons.foreach_set('use_smooth', [True] * 5)
_uv = me_cylinder_052.uv_layers.new(name='UVMap')
_uv.uv.foreach_set('vector', [0.75, 0.49, 0.9578, 0.13, 0.5422, 0.13, 1.0, 0.5, 1.0, 1.0, 0.6667, 1.0, 0.6667, 0.5, 0.3333, 0.5, 0.3333, 1.0, -5.96e-08, 1.0, -5.96e-08, 0.5, 0.6667, 0.5, 0.6667, 1.0, 0.3333, 1.0, 0.3333, 0.5, 0.4578, 0.13, 0.25, 0.49, 0.04215, 0.13])
me_cylinder_052.update()
me_cylinder_054 = bpy.data.meshes.new('Cylinder.054')
me_cylinder_054.from_pydata([(0.0, 301.0, -1.0), (0.866, 299.5, -1.0), (0.0, 301.0, 1.0), (-0.866, 299.5, -1.0), (-0.866, 299.5, 1.0), (0.866, 299.5, 1.0)], [], [(0, 1, 3), (0, 2, 5, 1), (3, 4, 2, 0), (1, 5, 4, 3), (5, 2, 4)])
me_cylinder_054.polygons.foreach_set('use_smooth', [True] * 5)
_uv = me_cylinder_054.uv_layers.new(name='UVMap')
_uv.uv.foreach_set('vector', [0.75, 0.49, 0.9578, 0.13, 0.5422, 0.13, 1.0, 0.5, 1.0, 1.0, 0.6667, 1.0, 0.6667, 0.5, 0.3333, 0.5, 0.3333, 1.0, -5.96e-08, 1.0, -5.96e-08, 0.5, 0.6667, 0.5, 0.6667, 1.0, 0.3333, 1.0, 0.3333, 0.5, 0.4578, 0.13, 0.25, 0.49, 0.04215, 0.13])
me_cylinder_054.update()
me_cylinder_056 = bpy.data.meshes.new('Cylinder.056')
me_cylinder_056.from_pydata([(0.0, 313.0, -1.0), (0.866, 311.5, -1.0), (0.0, 313.0, 1.0), (-0.866, 311.5, -1.0), (-0.866, 311.5, 1.0), (0.866, 311.5, 1.0)], [], [(0, 1, 3), (0, 2, 5, 1), (3, 4, 2, 0), (1, 5, 4, 3), (5, 2, 4)])
me_cylinder_056.polygons.foreach_set('use_smooth', [True] * 5)
_uv = me_cylinder_056.uv_layers.new(name='UVMap')
_uv.uv.foreach_set('vector', [0.75, 0.49, 0.9578, 0.13, 0.5422, 0.13, 1.0, 0.5, 1.0, 1.0, 0.6667, 1.0, 0.6667, 0.5, 0.3333, 0.5, 0.3333, 1.0, -5.96e-08, 1.0, -5.96e-08, 0.5, 0.6667, 0.5, 0.6667, 1.0, 0.3333, 1.0, 0.3333, 0.5, 0.4578, 0.13, 0.25, 0.49, 0.04215, 0.13])
me_cylinder_056.update()
me_cylinder_058 = bpy.data.meshes.new('Cylinder.058')
me_cylinder_058.from_pydata([(0.0, 325.0, -1.0), (0.866, 323.5, -1.0), (0.0, 325.0, 1.0), (-0.866, 323.5, -1.0), (-0.866, 323.5, 1.0), (0.866, 323.5, 1.0)], [], [(0, 1, 3), (0, 2, 5, 1), (3, 4, 2, 0), (1, 5, 4, 3), (5, 2, 4)])
me_cylinder_058.polygons.foreach_set('use_smooth', [True] * 5)
_uv = me_cylinder_058.uv_layers.new(name='UVMap')
_uv.uv.foreach_set('vector', [0.75, 0.49, 0.9578, 0.13, 0.5422, 0.13, 1.0, 0.5, 1.0, 1.0, 0.6667, 1.0, 0.6667, 0.5, 0.3333, 0.5, 0.3333, 1.0, -5.96e-08, 1.0, -5.96e-08, 0.5, 0.6667, 0.5, 0.6667, 1.0, 0.3333, 1.0, 0.3333, 0.5, 0.4578, 0.13, 0.25, 0.49, 0.04215, 0.13])
me_cylinder_058.update()
me_cylinder_059 = bpy.data.meshes.new('Cylinder.059')
me_cylinder_059.from_pydata([(0.0, 331.0, -1.0), (0.866, 329.5, -1.0), (0.0, 331.0, 1.0), (-0.866, 329.5, -1.0), (-0.866, 329.5, 1.0), (0.866, 329.5, 1.0)], [], [(0, 1, 3), (0, 2, 5, 1), (3, 4, 2, 0), (1, 5, 4, 3), (5, 2, 4)])
me_cylinder_059.polygons.foreach_set('use_smooth', [True] * 5)
_uv = me_cylinder_059.uv_layers.new(name='UVMap')
_uv.uv.foreach_set('vector', [0.75, 0.49, 0.9578, 0.13, 0.5422, 0.13, 1.0, 0.5, 1.0, 1.0, 0.6667, 1.0, 0.6667, 0.5, 0.3333, 0.5, 0.3333, 1.0, -5.96e-08, 1.0, -5.96e-08, 0.5, 0.6667, 0.5, 0.6667, 1.0, 0.3333, 1.0, 0.3333, 0.5, 0.4578, 0.13, 0.25, 0.49, 0.04215, 0.13])
me_cylinder_059.update()
me_cylinder_060 = bpy.data.meshes.new('Cylinder.060')
me_cylinder_060.from_pydata([(0.0, 337.0, -1.0), (0.866, 335.5, -1.0), (0.0, 337.0, 1.0), (-0.866, 335.5, -1.0), (-0.866, 335.5, 1.0), (0.866, 335.5, 1.0)], [], [(0, 1, 3), (0, 2, 5, 1), (3, 4, 2, 0), (1, 5, 4, 3), (5, 2, 4)])
me_cylinder_060.polygons.foreach_set('use_smooth', [True] * 5)
_uv = me_cylinder_060.uv_layers.new(name='UVMap')
_uv.uv.foreach_set('vector', [0.75, 0.49, 0.9578, 0.13, 0.5422, 0.13, 1.0, 0.5, 1.0, 1.0, 0.6667, 1.0, 0.6667, 0.5, 0.3333, 0.5, 0.3333, 1.0, -5.96e-08, 1.0, -5.96e-08, 0.5, 0.6667, 0.5, 0.6667, 1.0, 0.3333, 1.0, 0.3333, 0.5, 0.4578, 0.13, 0.25, 0.49, 0.04215, 0.13])
me_cylinder_060.update()
me_cylinder_065 = bpy.data.meshes.new('Cylinder.065')
me_cylinder_065.from_pydata([(0.0, 313.0, -1.0), (0.866, 311.5, -1.0), (0.0, 313.0, 1.0), (-0.866, 311.5, -1.0), (-0.866, 311.5, 1.0), (0.866, 311.5, 1.0)], [], [(0, 1, 3), (0, 2, 5, 1), (3, 4, 2, 0), (1, 5, 4, 3), (5, 2, 4)])
me_cylinder_065.polygons.foreach_set('use_smooth', [True] * 5)
_uv = me_cylinder_065.uv_layers.new(name='UVMap')
_uv.uv.foreach_set('vector', [0.75, 0.49, 0.9578, 0.13, 0.5422, 0.13, 1.0, 0.5, 1.0, 1.0, 0.6667, 1.0, 0.6667, 0.5, 0.3333, 0.5, 0.3333, 1.0, -5.96e-08, 1.0, -5.96e-08, 0.5, 0.6667, 0.5, 0.6667, 1.0, 0.3333, 1.0, 0.3333, 0.5, 0.4578, 0.13, 0.25, 0.49, 0.04215, 0.13])
me_cylinder_065.update()
me_cylinder_067 = bpy.data.meshes.new('Cylinder.067')
me_cylinder_067.from_pydata([(0.0, 301.0, -1.0), (0.866, 299.5, -1.0), (0.0, 301.0, 1.0), (-0.866, 299.5, -1.0), (-0.866, 299.5, 1.0), (0.866, 299.5, 1.0)], [], [(0, 1, 3), (0, 2, 5, 1), (3, 4, 2, 0), (1, 5, 4, 3), (5, 2, 4)])
me_cylinder_067.polygons.foreach_set('use_smooth', [True] * 5)
_uv = me_cylinder_067.uv_layers.new(name='UVMap')
_uv.uv.foreach_set('vector', [0.75, 0.49, 0.9578, 0.13, 0.5422, 0.13, 1.0, 0.5, 1.0, 1.0, 0.6667, 1.0, 0.6667, 0.5, 0.3333, 0.5, 0.3333, 1.0, -5.96e-08, 1.0, -5.96e-08, 0.5, 0.6667, 0.5, 0.6667, 1.0, 0.3333, 1.0, 0.3333, 0.5, 0.4578, 0.13, 0.25, 0.49, 0.04215, 0.13])
me_cylinder_067.update()
me_cylinder_069 = bpy.data.meshes.new('Cylinder.069')
me_cylinder_069.from_pydata([(0.0, 289.0, -1.0), (0.866, 287.5, -1.0), (0.0, 289.0, 1.0), (-0.866, 287.5, -1.0), (-0.866, 287.5, 1.0), (0.866, 287.5, 1.0)], [], [(0, 1, 3), (0, 2, 5, 1), (3, 4, 2, 0), (1, 5, 4, 3), (5, 2, 4)])
me_cylinder_069.polygons.foreach_set('use_smooth', [True] * 5)
_uv = me_cylinder_069.uv_layers.new(name='UVMap')
_uv.uv.foreach_set('vector', [0.75, 0.49, 0.9578, 0.13, 0.5422, 0.13, 1.0, 0.5, 1.0, 1.0, 0.6667, 1.0, 0.6667, 0.5, 0.3333, 0.5, 0.3333, 1.0, -5.96e-08, 1.0, -5.96e-08, 0.5, 0.6667, 0.5, 0.6667, 1.0, 0.3333, 1.0, 0.3333, 0.5, 0.4578, 0.13, 0.25, 0.49, 0.04215, 0.13])
me_cylinder_069.update()
me_cylinder_071 = bpy.data.meshes.new('Cylinder.071')
me_cylinder_071.from_pydata([(0.0, 277.0, -1.0), (0.866, 275.5, -1.0), (0.0, 277.0, 1.0), (-0.866, 275.5, -1.0), (-0.866, 275.5, 1.0), (0.866, 275.5, 1.0)], [], [(0, 1, 3), (0, 2, 5, 1), (3, 4, 2, 0), (1, 5, 4, 3), (5, 2, 4)])
me_cylinder_071.polygons.foreach_set('use_smooth', [True] * 5)
_uv = me_cylinder_071.uv_layers.new(name='UVMap')
_uv.uv.foreach_set('vector', [0.75, 0.49, 0.9578, 0.13, 0.5422, 0.13, 1.0, 0.5, 1.0, 1.0, 0.6667, 1.0, 0.6667, 0.5, 0.3333, 0.5, 0.3333, 1.0, -5.96e-08, 1.0, -5.96e-08, 0.5, 0.6667, 0.5, 0.6667, 1.0, 0.3333, 1.0, 0.3333, 0.5, 0.4578, 0.13, 0.25, 0.49, 0.04215, 0.13])
me_cylinder_071.update()
me_cylinder_073 = bpy.data.meshes.new('Cylinder.073')
me_cylinder_073.from_pydata([(0.0, 265.0, -1.0), (0.866, 263.5, -1.0), (0.0, 265.0, 1.0), (-0.866, 263.5, -1.0), (-0.866, 263.5, 1.0), (0.866, 263.5, 1.0)], [], [(0, 1, 3), (0, 2, 5, 1), (3, 4, 2, 0), (1, 5, 4, 3), (5, 2, 4)])
me_cylinder_073.polygons.foreach_set('use_smooth', [True] * 5)
_uv = me_cylinder_073.uv_layers.new(name='UVMap')
_uv.uv.foreach_set('vector', [0.75, 0.49, 0.9578, 0.13, 0.5422, 0.13, 1.0, 0.5, 1.0, 1.0, 0.6667, 1.0, 0.6667, 0.5, 0.3333, 0.5, 0.3333, 1.0, -5.96e-08, 1.0, -5.96e-08, 0.5, 0.6667, 0.5, 0.6667, 1.0, 0.3333, 1.0, 0.3333, 0.5, 0.4578, 0.13, 0.25, 0.49, 0.04215, 0.13])
me_cylinder_073.update()
me_cylinder_075 = bpy.data.meshes.new('Cylinder.075')
me_cylinder_075.from_pydata([(0.0, 253.0, -1.0), (0.866, 251.5, -1.0), (0.0, 253.0, 1.0), (-0.866, 251.5, -1.0), (-0.866, 251.5, 1.0), (0.866, 251.5, 1.0)], [], [(0, 1, 3), (0, 2, 5, 1), (3, 4, 2, 0), (1, 5, 4, 3), (5, 2, 4)])
me_cylinder_075.polygons.foreach_set('use_smooth', [True] * 5)
_uv = me_cylinder_075.uv_layers.new(name='UVMap')
_uv.uv.foreach_set('vector', [0.75, 0.49, 0.9578, 0.13, 0.5422, 0.13, 1.0, 0.5, 1.0, 1.0, 0.6667, 1.0, 0.6667, 0.5, 0.3333, 0.5, 0.3333, 1.0, -5.96e-08, 1.0, -5.96e-08, 0.5, 0.6667, 0.5, 0.6667, 1.0, 0.3333, 1.0, 0.3333, 0.5, 0.4578, 0.13, 0.25, 0.49, 0.04215, 0.13])
me_cylinder_075.update()
me_cylinder_077 = bpy.data.meshes.new('Cylinder.077')
me_cylinder_077.from_pydata([(0.0, 241.0, -1.0), (0.866, 239.5, -1.0), (0.0, 241.0, 1.0), (-0.866, 239.5, -1.0), (-0.866, 239.5, 1.0), (0.866, 239.5, 1.0)], [], [(0, 1, 3), (0, 2, 5, 1), (3, 4, 2, 0), (1, 5, 4, 3), (5, 2, 4)])
me_cylinder_077.polygons.foreach_set('use_smooth', [True] * 5)
_uv = me_cylinder_077.uv_layers.new(name='UVMap')
_uv.uv.foreach_set('vector', [0.75, 0.49, 0.9578, 0.13, 0.5422, 0.13, 1.0, 0.5, 1.0, 1.0, 0.6667, 1.0, 0.6667, 0.5, 0.3333, 0.5, 0.3333, 1.0, -5.96e-08, 1.0, -5.96e-08, 0.5, 0.6667, 0.5, 0.6667, 1.0, 0.3333, 1.0, 0.3333, 0.5, 0.4578, 0.13, 0.25, 0.49, 0.04215, 0.13])
me_cylinder_077.update()
me_cylinder_079 = bpy.data.meshes.new('Cylinder.079')
me_cylinder_079.from_pydata([(0.0, 229.0, -1.0), (0.866, 227.5, -1.0), (0.0, 229.0, 1.0), (-0.866, 227.5, -1.0), (-0.866, 227.5, 1.0), (0.866, 227.5, 1.0)], [], [(0, 1, 3), (0, 2, 5, 1), (3, 4, 2, 0), (1, 5, 4, 3), (5, 2, 4)])
me_cylinder_079.polygons.foreach_set('use_smooth', [True] * 5)
_uv = me_cylinder_079.uv_layers.new(name='UVMap')
_uv.uv.foreach_set('vector', [0.75, 0.49, 0.9578, 0.13, 0.5422, 0.13, 1.0, 0.5, 1.0, 1.0, 0.6667, 1.0, 0.6667, 0.5, 0.3333, 0.5, 0.3333, 1.0, -5.96e-08, 1.0, -5.96e-08, 0.5, 0.6667, 0.5, 0.6667, 1.0, 0.3333, 1.0, 0.3333, 0.5, 0.4578, 0.13, 0.25, 0.49, 0.04215, 0.13])
me_cylinder_079.update()
me_cylinder_081 = bpy.data.meshes.new('Cylinder.081')
me_cylinder_081.from_pydata([(0.0, 217.0, -1.0), (0.866, 215.5, -1.0), (0.0, 217.0, 1.0), (-0.866, 215.5, -1.0), (-0.866, 215.5, 1.0), (0.866, 215.5, 1.0)], [], [(0, 1, 3), (0, 2, 5, 1), (3, 4, 2, 0), (1, 5, 4, 3), (5, 2, 4)])
me_cylinder_081.polygons.foreach_set('use_smooth', [True] * 5)
_uv = me_cylinder_081.uv_layers.new(name='UVMap')
_uv.uv.foreach_set('vector', [0.75, 0.49, 0.9578, 0.13, 0.5422, 0.13, 1.0, 0.5, 1.0, 1.0, 0.6667, 1.0, 0.6667, 0.5, 0.3333, 0.5, 0.3333, 1.0, -5.96e-08, 1.0, -5.96e-08, 0.5, 0.6667, 0.5, 0.6667, 1.0, 0.3333, 1.0, 0.3333, 0.5, 0.4578, 0.13, 0.25, 0.49, 0.04215, 0.13])
me_cylinder_081.update()
me_cylinder_083 = bpy.data.meshes.new('Cylinder.083')
me_cylinder_083.from_pydata([(0.0, 205.0, -1.0), (0.866, 203.5, -1.0), (0.0, 205.0, 1.0), (-0.866, 203.5, -1.0), (-0.866, 203.5, 1.0), (0.866, 203.5, 1.0)], [], [(0, 1, 3), (0, 2, 5, 1), (3, 4, 2, 0), (1, 5, 4, 3), (5, 2, 4)])
me_cylinder_083.polygons.foreach_set('use_smooth', [True] * 5)
_uv = me_cylinder_083.uv_layers.new(name='UVMap')
_uv.uv.foreach_set('vector', [0.75, 0.49, 0.9578, 0.13, 0.5422, 0.13, 1.0, 0.5, 1.0, 1.0, 0.6667, 1.0, 0.6667, 0.5, 0.3333, 0.5, 0.3333, 1.0, -5.96e-08, 1.0, -5.96e-08, 0.5, 0.6667, 0.5, 0.6667, 1.0, 0.3333, 1.0, 0.3333, 0.5, 0.4578, 0.13, 0.25, 0.49, 0.04215, 0.13])
me_cylinder_083.update()
me_cylinder_085 = bpy.data.meshes.new('Cylinder.085')
me_cylinder_085.from_pydata([(0.0, 193.0, -1.0), (0.866, 191.5, -1.0), (0.0, 193.0, 1.0), (-0.866, 191.5, -1.0), (-0.866, 191.5, 1.0), (0.866, 191.5, 1.0)], [], [(0, 1, 3), (0, 2, 5, 1), (3, 4, 2, 0), (1, 5, 4, 3), (5, 2, 4)])
me_cylinder_085.polygons.foreach_set('use_smooth', [True] * 5)
_uv = me_cylinder_085.uv_layers.new(name='UVMap')
_uv.uv.foreach_set('vector', [0.75, 0.49, 0.9578, 0.13, 0.5422, 0.13, 1.0, 0.5, 1.0, 1.0, 0.6667, 1.0, 0.6667, 0.5, 0.3333, 0.5, 0.3333, 1.0, -5.96e-08, 1.0, -5.96e-08, 0.5, 0.6667, 0.5, 0.6667, 1.0, 0.3333, 1.0, 0.3333, 0.5, 0.4578, 0.13, 0.25, 0.49, 0.04215, 0.13])
me_cylinder_085.update()
me_cylinder_087 = bpy.data.meshes.new('Cylinder.087')
me_cylinder_087.from_pydata([(0.0, 181.0, -1.0), (0.866, 179.5, -1.0), (0.0, 181.0, 1.0), (-0.866, 179.5, -1.0), (-0.866, 179.5, 1.0), (0.866, 179.5, 1.0)], [], [(0, 1, 3), (0, 2, 5, 1), (3, 4, 2, 0), (1, 5, 4, 3), (5, 2, 4)])
me_cylinder_087.polygons.foreach_set('use_smooth', [True] * 5)
_uv = me_cylinder_087.uv_layers.new(name='UVMap')
_uv.uv.foreach_set('vector', [0.75, 0.49, 0.9578, 0.13, 0.5422, 0.13, 1.0, 0.5, 1.0, 1.0, 0.6667, 1.0, 0.6667, 0.5, 0.3333, 0.5, 0.3333, 1.0, -5.96e-08, 1.0, -5.96e-08, 0.5, 0.6667, 0.5, 0.6667, 1.0, 0.3333, 1.0, 0.3333, 0.5, 0.4578, 0.13, 0.25, 0.49, 0.04215, 0.13])
me_cylinder_087.update()
me_cylinder_089 = bpy.data.meshes.new('Cylinder.089')
me_cylinder_089.from_pydata([(0.0, 169.0, -1.0), (0.866, 167.5, -1.0), (0.0, 169.0, 1.0), (-0.866, 167.5, -1.0), (-0.866, 167.5, 1.0), (0.866, 167.5, 1.0)], [], [(0, 1, 3), (0, 2, 5, 1), (3, 4, 2, 0), (1, 5, 4, 3), (5, 2, 4)])
me_cylinder_089.polygons.foreach_set('use_smooth', [True] * 5)
_uv = me_cylinder_089.uv_layers.new(name='UVMap')
_uv.uv.foreach_set('vector', [0.75, 0.49, 0.9578, 0.13, 0.5422, 0.13, 1.0, 0.5, 1.0, 1.0, 0.6667, 1.0, 0.6667, 0.5, 0.3333, 0.5, 0.3333, 1.0, -5.96e-08, 1.0, -5.96e-08, 0.5, 0.6667, 0.5, 0.6667, 1.0, 0.3333, 1.0, 0.3333, 0.5, 0.4578, 0.13, 0.25, 0.49, 0.04215, 0.13])
me_cylinder_089.update()
me_cylinder_091 = bpy.data.meshes.new('Cylinder.091')
me_cylinder_091.from_pydata([(0.0, 157.0, -1.0), (0.866, 155.5, -1.0), (0.0, 157.0, 1.0), (-0.866, 155.5, -1.0), (-0.866, 155.5, 1.0), (0.866, 155.5, 1.0)], [], [(0, 1, 3), (0, 2, 5, 1), (3, 4, 2, 0), (1, 5, 4, 3), (5, 2, 4)])
me_cylinder_091.polygons.foreach_set('use_smooth', [True] * 5)
_uv = me_cylinder_091.uv_layers.new(name='UVMap')
_uv.uv.foreach_set('vector', [0.75, 0.49, 0.9578, 0.13, 0.5422, 0.13, 1.0, 0.5, 1.0, 1.0, 0.6667, 1.0, 0.6667, 0.5, 0.3333, 0.5, 0.3333, 1.0, -5.96e-08, 1.0, -5.96e-08, 0.5, 0.6667, 0.5, 0.6667, 1.0, 0.3333, 1.0, 0.3333, 0.5, 0.4578, 0.13, 0.25, 0.49, 0.04215, 0.13])
me_cylinder_091.update()
me_cylinder_093 = bpy.data.meshes.new('Cylinder.093')
me_cylinder_093.from_pydata([(0.0, 145.0, -1.0), (0.866, 143.5, -1.0), (0.0, 145.0, 1.0), (-0.866, 143.5, -1.0), (-0.866, 143.5, 1.0), (0.866, 143.5, 1.0)], [], [(0, 1, 3), (0, 2, 5, 1), (3, 4, 2, 0), (1, 5, 4, 3), (5, 2, 4)])
me_cylinder_093.polygons.foreach_set('use_smooth', [True] * 5)
_uv = me_cylinder_093.uv_layers.new(name='UVMap')
_uv.uv.foreach_set('vector', [0.75, 0.49, 0.9578, 0.13, 0.5422, 0.13, 1.0, 0.5, 1.0, 1.0, 0.6667, 1.0, 0.6667, 0.5, 0.3333, 0.5, 0.3333, 1.0, -5.96e-08, 1.0, -5.96e-08, 0.5, 0.6667, 0.5, 0.6667, 1.0, 0.3333, 1.0, 0.3333, 0.5, 0.4578, 0.13, 0.25, 0.49, 0.04215, 0.13])
me_cylinder_093.update()
me_cylinder_095 = bpy.data.meshes.new('Cylinder.095')
me_cylinder_095.from_pydata([(0.0, 133.0, -1.0), (0.866, 131.5, -1.0), (0.0, 133.0, 1.0), (-0.866, 131.5, -1.0), (-0.866, 131.5, 1.0), (0.866, 131.5, 1.0)], [], [(0, 1, 3), (0, 2, 5, 1), (3, 4, 2, 0), (1, 5, 4, 3), (5, 2, 4)])
me_cylinder_095.polygons.foreach_set('use_smooth', [True] * 5)
_uv = me_cylinder_095.uv_layers.new(name='UVMap')
_uv.uv.foreach_set('vector', [0.75, 0.49, 0.9578, 0.13, 0.5422, 0.13, 1.0, 0.5, 1.0, 1.0, 0.6667, 1.0, 0.6667, 0.5, 0.3333, 0.5, 0.3333, 1.0, -5.96e-08, 1.0, -5.96e-08, 0.5, 0.6667, 0.5, 0.6667, 1.0, 0.3333, 1.0, 0.3333, 0.5, 0.4578, 0.13, 0.25, 0.49, 0.04215, 0.13])
me_cylinder_095.update()
me_cylinder_097 = bpy.data.meshes.new('Cylinder.097')
me_cylinder_097.from_pydata([(0.0, 121.0, -1.0), (0.866, 119.5, -1.0), (0.0, 121.0, 1.0), (-0.866, 119.5, -1.0), (-0.866, 119.5, 1.0), (0.866, 119.5, 1.0)], [], [(0, 1, 3), (0, 2, 5, 1), (3, 4, 2, 0), (1, 5, 4, 3), (5, 2, 4)])
me_cylinder_097.polygons.foreach_set('use_smooth', [True] * 5)
_uv = me_cylinder_097.uv_layers.new(name='UVMap')
_uv.uv.foreach_set('vector', [0.75, 0.49, 0.9578, 0.13, 0.5422, 0.13, 1.0, 0.5, 1.0, 1.0, 0.6667, 1.0, 0.6667, 0.5, 0.3333, 0.5, 0.3333, 1.0, -5.96e-08, 1.0, -5.96e-08, 0.5, 0.6667, 0.5, 0.6667, 1.0, 0.3333, 1.0, 0.3333, 0.5, 0.4578, 0.13, 0.25, 0.49, 0.04215, 0.13])
me_cylinder_097.update()
me_cylinder_099 = bpy.data.meshes.new('Cylinder.099')
me_cylinder_099.from_pydata([(0.0, 109.0, -1.0), (0.866, 107.5, -1.0), (0.0, 109.0, 1.0), (-0.866, 107.5, -1.0), (-0.866, 107.5, 1.0), (0.866, 107.5, 1.0)], [], [(0, 1, 3), (0, 2, 5, 1), (3, 4, 2, 0), (1, 5, 4, 3), (5, 2, 4)])
me_cylinder_099.polygons.foreach_set('use_smooth', [True] * 5)
_uv = me_cylinder_099.uv_layers.new(name='UVMap')
_uv.uv.foreach_set('vector', [0.75, 0.49, 0.9578, 0.13, 0.5422, 0.13, 1.0, 0.5, 1.0, 1.0, 0.6667, 1.0, 0.6667, 0.5, 0.3333, 0.5, 0.3333, 1.0, -5.96e-08, 1.0, -5.96e-08, 0.5, 0.6667, 0.5, 0.6667, 1.0, 0.3333, 1.0, 0.3333, 0.5, 0.4578, 0.13, 0.25, 0.49, 0.04215, 0.13])
me_cylinder_099.update()
me_cylinder_101 = bpy.data.meshes.new('Cylinder.101')
me_cylinder_101.from_pydata([(0.0, 97.0, -1.0), (0.866, 95.5, -1.0), (0.0, 97.0, 1.0), (-0.866, 95.5, -1.0), (-0.866, 95.5, 1.0), (0.866, 95.5, 1.0)], [], [(0, 1, 3), (0, 2, 5, 1), (3, 4, 2, 0), (1, 5, 4, 3), (5, 2, 4)])
me_cylinder_101.polygons.foreach_set('use_smooth', [True] * 5)
_uv = me_cylinder_101.uv_layers.new(name='UVMap')
_uv.uv.foreach_set('vector', [0.75, 0.49, 0.9578, 0.13, 0.5422, 0.13, 1.0, 0.5, 1.0, 1.0, 0.6667, 1.0, 0.6667, 0.5, 0.3333, 0.5, 0.3333, 1.0, -5.96e-08, 1.0, -5.96e-08, 0.5, 0.6667, 0.5, 0.6667, 1.0, 0.3333, 1.0, 0.3333, 0.5, 0.4578, 0.13, 0.25, 0.49, 0.04215, 0.13])
me_cylinder_101.update()
me_cylinder_103 = bpy.data.meshes.new('Cylinder.103')
me_cylinder_103.from_pydata([(0.0, 85.0, -1.0), (0.866, 83.5, -1.0), (0.0, 85.0, 1.0), (-0.866, 83.5, -1.0), (-0.866, 83.5, 1.0), (0.866, 83.5, 1.0)], [], [(0, 1, 3), (0, 2, 5, 1), (3, 4, 2, 0), (1, 5, 4, 3), (5, 2, 4)])
me_cylinder_103.polygons.foreach_set('use_smooth', [True] * 5)
_uv = me_cylinder_103.uv_layers.new(name='UVMap')
_uv.uv.foreach_set('vector', [0.75, 0.49, 0.9578, 0.13, 0.5422, 0.13, 1.0, 0.5, 1.0, 1.0, 0.6667, 1.0, 0.6667, 0.5, 0.3333, 0.5, 0.3333, 1.0, -5.96e-08, 1.0, -5.96e-08, 0.5, 0.6667, 0.5, 0.6667, 1.0, 0.3333, 1.0, 0.3333, 0.5, 0.4578, 0.13, 0.25, 0.49, 0.04215, 0.13])
me_cylinder_103.update()
me_cylinder_105 = bpy.data.meshes.new('Cylinder.105')
me_cylinder_105.from_pydata([(0.0, 73.0, -1.0), (0.866, 71.5, -1.0), (0.0, 73.0, 1.0), (-0.866, 71.5, -1.0), (-0.866, 71.5, 1.0), (0.866, 71.5, 1.0)], [], [(0, 1, 3), (0, 2, 5, 1), (3, 4, 2, 0), (1, 5, 4, 3), (5, 2, 4)])
me_cylinder_105.polygons.foreach_set('use_smooth', [True] * 5)
_uv = me_cylinder_105.uv_layers.new(name='UVMap')
_uv.uv.foreach_set('vector', [0.75, 0.49, 0.9578, 0.13, 0.5422, 0.13, 1.0, 0.5, 1.0, 1.0, 0.6667, 1.0, 0.6667, 0.5, 0.3333, 0.5, 0.3333, 1.0, -5.96e-08, 1.0, -5.96e-08, 0.5, 0.6667, 0.5, 0.6667, 1.0, 0.3333, 1.0, 0.3333, 0.5, 0.4578, 0.13, 0.25, 0.49, 0.04215, 0.13])
me_cylinder_105.update()
me_cylinder_107 = bpy.data.meshes.new('Cylinder.107')
me_cylinder_107.from_pydata([(0.0, 61.0, -1.0), (0.866, 59.5, -1.0), (0.0, 61.0, 1.0), (-0.866, 59.5, -1.0), (-0.866, 59.5, 1.0), (0.866, 59.5, 1.0)], [], [(0, 1, 3), (0, 2, 5, 1), (3, 4, 2, 0), (1, 5, 4, 3), (5, 2, 4)])
me_cylinder_107.polygons.foreach_set('use_smooth', [True] * 5)
_uv = me_cylinder_107.uv_layers.new(name='UVMap')
_uv.uv.foreach_set('vector', [0.75, 0.49, 0.9578, 0.13, 0.5422, 0.13, 1.0, 0.5, 1.0, 1.0, 0.6667, 1.0, 0.6667, 0.5, 0.3333, 0.5, 0.3333, 1.0, -5.96e-08, 1.0, -5.96e-08, 0.5, 0.6667, 0.5, 0.6667, 1.0, 0.3333, 1.0, 0.3333, 0.5, 0.4578, 0.13, 0.25, 0.49, 0.04215, 0.13])
me_cylinder_107.update()
me_cylinder_109 = bpy.data.meshes.new('Cylinder.109')
me_cylinder_109.from_pydata([(0.0, 49.0, -1.0), (0.866, 47.5, -1.0), (0.0, 49.0, 1.0), (-0.866, 47.5, -1.0), (-0.866, 47.5, 1.0), (0.866, 47.5, 1.0)], [], [(0, 1, 3), (0, 2, 5, 1), (3, 4, 2, 0), (1, 5, 4, 3), (5, 2, 4)])
me_cylinder_109.polygons.foreach_set('use_smooth', [True] * 5)
_uv = me_cylinder_109.uv_layers.new(name='UVMap')
_uv.uv.foreach_set('vector', [0.75, 0.49, 0.9578, 0.13, 0.5422, 0.13, 1.0, 0.5, 1.0, 1.0, 0.6667, 1.0, 0.6667, 0.5, 0.3333, 0.5, 0.3333, 1.0, -5.96e-08, 1.0, -5.96e-08, 0.5, 0.6667, 0.5, 0.6667, 1.0, 0.3333, 1.0, 0.3333, 0.5, 0.4578, 0.13, 0.25, 0.49, 0.04215, 0.13])
me_cylinder_109.update()
me_cylinder_111 = bpy.data.meshes.new('Cylinder.111')
me_cylinder_111.from_pydata([(0.0, 37.0, -1.0), (0.866, 35.5, -1.0), (0.0, 37.0, 1.0), (-0.866, 35.5, -1.0), (-0.866, 35.5, 1.0), (0.866, 35.5, 1.0)], [], [(0, 1, 3), (0, 2, 5, 1), (3, 4, 2, 0), (1, 5, 4, 3), (5, 2, 4)])
me_cylinder_111.polygons.foreach_set('use_smooth', [True] * 5)
_uv = me_cylinder_111.uv_layers.new(name='UVMap')
_uv.uv.foreach_set('vector', [0.75, 0.49, 0.9578, 0.13, 0.5422, 0.13, 1.0, 0.5, 1.0, 1.0, 0.6667, 1.0, 0.6667, 0.5, 0.3333, 0.5, 0.3333, 1.0, -5.96e-08, 1.0, -5.96e-08, 0.5, 0.6667, 0.5, 0.6667, 1.0, 0.3333, 1.0, 0.3333, 0.5, 0.4578, 0.13, 0.25, 0.49, 0.04215, 0.13])
me_cylinder_111.update()
me_cylinder_114 = bpy.data.meshes.new('Cylinder.114')
me_cylinder_114.from_pydata([(0.0, 19.0, -1.0), (0.866, 17.5, -1.0), (0.0, 19.0, 1.0), (-0.866, 17.5, -1.0), (-0.866, 17.5, 1.0), (0.866, 17.5, 1.0)], [], [(0, 1, 3), (0, 2, 5, 1), (3, 4, 2, 0), (1, 5, 4, 3), (5, 2, 4)])
me_cylinder_114.polygons.foreach_set('use_smooth', [True] * 5)
_uv = me_cylinder_114.uv_layers.new(name='UVMap')
_uv.uv.foreach_set('vector', [0.75, 0.49, 0.9578, 0.13, 0.5422, 0.13, 1.0, 0.5, 1.0, 1.0, 0.6667, 1.0, 0.6667, 0.5, 0.3333, 0.5, 0.3333, 1.0, -5.96e-08, 1.0, -5.96e-08, 0.5, 0.6667, 0.5, 0.6667, 1.0, 0.3333, 1.0, 0.3333, 0.5, 0.4578, 0.13, 0.25, 0.49, 0.04215, 0.13])
me_cylinder_114.update()

# ---- objects
ob_light = bpy.data.objects.new('Light', light_light)
ob_camera = bpy.data.objects.new('Camera', cam_camera)
ob_cylinder = bpy.data.objects.new('Cylinder', me_cylinder_001)
ob_cylinder_001 = bpy.data.objects.new('Cylinder.001', me_cylinder_004)
ob_cylinder_003 = bpy.data.objects.new('Cylinder.003', me_cylinder_006)
ob_cylinder_005 = bpy.data.objects.new('Cylinder.005', me_cylinder_008)
ob_cylinder_007 = bpy.data.objects.new('Cylinder.007', me_cylinder_010)
ob_cylinder_009 = bpy.data.objects.new('Cylinder.009', me_cylinder_012)
ob_cylinder_011 = bpy.data.objects.new('Cylinder.011', me_cylinder_014)
ob_cylinder_013 = bpy.data.objects.new('Cylinder.013', me_cylinder_016)
ob_cylinder_015 = bpy.data.objects.new('Cylinder.015', me_cylinder_018)
ob_cylinder_017 = bpy.data.objects.new('Cylinder.017', me_cylinder_020)
ob_cylinder_019 = bpy.data.objects.new('Cylinder.019', me_cylinder_022)
ob_cylinder_021 = bpy.data.objects.new('Cylinder.021', me_cylinder_024)
ob_cylinder_023 = bpy.data.objects.new('Cylinder.023', me_cylinder_026)
ob_cylinder_025 = bpy.data.objects.new('Cylinder.025', me_cylinder_028)
ob_cylinder_027 = bpy.data.objects.new('Cylinder.027', me_cylinder_030)
ob_cylinder_029 = bpy.data.objects.new('Cylinder.029', me_cylinder_032)
ob_cylinder_031 = bpy.data.objects.new('Cylinder.031', me_cylinder_034)
ob_cylinder_033 = bpy.data.objects.new('Cylinder.033', me_cylinder_036)
ob_cylinder_035 = bpy.data.objects.new('Cylinder.035', me_cylinder_038)
ob_cylinder_037 = bpy.data.objects.new('Cylinder.037', me_cylinder_040)
ob_cylinder_039 = bpy.data.objects.new('Cylinder.039', me_cylinder_042)
ob_cylinder_041 = bpy.data.objects.new('Cylinder.041', me_cylinder_044)
ob_cylinder_043 = bpy.data.objects.new('Cylinder.043', me_cylinder_046)
ob_cylinder_045 = bpy.data.objects.new('Cylinder.045', me_cylinder_048)
ob_cylinder_047 = bpy.data.objects.new('Cylinder.047', me_cylinder_050)
ob_cylinder_049 = bpy.data.objects.new('Cylinder.049', me_cylinder_052)
ob_cylinder_051 = bpy.data.objects.new('Cylinder.051', me_cylinder_054)
ob_cylinder_053 = bpy.data.objects.new('Cylinder.053', me_cylinder_056)
ob_cylinder_055 = bpy.data.objects.new('Cylinder.055', me_cylinder_058)
ob_cylinder_056 = bpy.data.objects.new('Cylinder.056', me_cylinder_059)
ob_cylinder_057 = bpy.data.objects.new('Cylinder.057', me_cylinder_060)
ob_cylinder_062 = bpy.data.objects.new('Cylinder.062', me_cylinder_065)
ob_cylinder_064 = bpy.data.objects.new('Cylinder.064', me_cylinder_067)
ob_cylinder_066 = bpy.data.objects.new('Cylinder.066', me_cylinder_069)
ob_cylinder_068 = bpy.data.objects.new('Cylinder.068', me_cylinder_071)
ob_cylinder_070 = bpy.data.objects.new('Cylinder.070', me_cylinder_073)
ob_cylinder_072 = bpy.data.objects.new('Cylinder.072', me_cylinder_075)
ob_cylinder_074 = bpy.data.objects.new('Cylinder.074', me_cylinder_077)
ob_cylinder_076 = bpy.data.objects.new('Cylinder.076', me_cylinder_079)
ob_cylinder_078 = bpy.data.objects.new('Cylinder.078', me_cylinder_081)
ob_cylinder_080 = bpy.data.objects.new('Cylinder.080', me_cylinder_083)
ob_cylinder_082 = bpy.data.objects.new('Cylinder.082', me_cylinder_085)
ob_cylinder_084 = bpy.data.objects.new('Cylinder.084', me_cylinder_087)
ob_cylinder_086 = bpy.data.objects.new('Cylinder.086', me_cylinder_089)
ob_cylinder_088 = bpy.data.objects.new('Cylinder.088', me_cylinder_091)
ob_cylinder_090 = bpy.data.objects.new('Cylinder.090', me_cylinder_093)
ob_cylinder_092 = bpy.data.objects.new('Cylinder.092', me_cylinder_095)
ob_cylinder_094 = bpy.data.objects.new('Cylinder.094', me_cylinder_097)
ob_cylinder_096 = bpy.data.objects.new('Cylinder.096', me_cylinder_099)
ob_cylinder_098 = bpy.data.objects.new('Cylinder.098', me_cylinder_101)
ob_cylinder_100 = bpy.data.objects.new('Cylinder.100', me_cylinder_103)
ob_cylinder_102 = bpy.data.objects.new('Cylinder.102', me_cylinder_105)
ob_cylinder_104 = bpy.data.objects.new('Cylinder.104', me_cylinder_107)
ob_cylinder_106 = bpy.data.objects.new('Cylinder.106', me_cylinder_109)
ob_cylinder_108 = bpy.data.objects.new('Cylinder.108', me_cylinder_111)
ob_cylinder_111 = bpy.data.objects.new('Cylinder.111', me_cylinder_114)

# ---- transforms, parenting, visibility, modifiers, constraints
ob_light.location = (4.076, 1.005, 5.904)
ob_light.rotation_euler = (0.6503, 0.05522, 1.866)
ob_light.lock_rotations_4d = False
ob_light.empty_display_type = 'ARROWS'
ob_light.color = (0.0, 0.0, 0.0, 0.0)
ob_light.lineart.crease_threshold = 0.0
ob_camera.location = (7.359, -6.926, 4.958)
ob_camera.rotation_euler = (1.109, 0.0, 0.8149)
ob_camera.lock_rotations_4d = False
ob_camera.empty_display_type = 'ARROWS'
ob_camera.color = (0.0, 0.0, 0.0, 0.0)
ob_camera.display_type = 'WIRE'
ob_camera.lineart.crease_threshold = 0.0
ob_cylinder.location = (0.0, 0.0, 0.0)
ob_cylinder.rotation_euler = (0.0, 1.571, 0.0)
ob_cylinder.scale = (1.334, 1.0, 0.1429)
ob_cylinder_001.location = (0.0, 0.9006, 0.0)
ob_cylinder_001.scale = (-0.005329, -0.00548, -0.5415)
ob_cylinder_003.location = (0.0, 0.9006, 0.0)
ob_cylinder_003.scale = (-0.005329, -0.00548, -0.6969)
ob_cylinder_005.location = (0.0, 0.9006, 0.0)
ob_cylinder_005.scale = (-0.005329, -0.00548, -0.8304)
ob_cylinder_007.location = (0.0, 0.9006, 0.0)
ob_cylinder_007.scale = (-0.005329, -0.00548, -0.9146)
ob_cylinder_009.location = (0.0, 0.9006, 0.0)
ob_cylinder_009.scale = (-0.005329, -0.00548, 0.9747)
ob_cylinder_011.location = (0.0, 0.9006, 0.0)
ob_cylinder_011.scale = (-0.005329, -0.00548, 0.935)
ob_cylinder_013.location = (0.0, 0.9006, 0.0)
ob_cylinder_013.scale = (-0.005329, -0.00548, -1.133)
ob_cylinder_015.location = (0.0, 0.9006, 0.0)
ob_cylinder_015.scale = (-0.005329, -0.00548, -1.171)
ob_cylinder_017.location = (0.0, 0.9006, 0.0)
ob_cylinder_017.scale = (-0.005329, -0.00548, -1.229)
ob_cylinder_019.location = (0.0, 0.9006, 0.0)
ob_cylinder_019.scale = (-0.005329, -0.00548, -1.229)
ob_cylinder_021.location = (0.0, 0.9006, 0.0)
ob_cylinder_021.scale = (-0.005329, -0.00548, -1.229)
ob_cylinder_023.location = (0.0, 0.9006, 0.0)
ob_cylinder_023.scale = (-0.005329, -0.00548, -1.229)
ob_cylinder_025.location = (0.0, 0.9006, 0.0)
ob_cylinder_025.scale = (-0.005329, -0.00548, -1.229)
ob_cylinder_027.location = (0.0, 0.9006, 0.0)
ob_cylinder_027.scale = (-0.005329, -0.00548, -1.229)
ob_cylinder_029.location = (0.0, 0.9006, 0.0)
ob_cylinder_029.scale = (-0.005329, -0.00548, -1.229)
ob_cylinder_031.location = (0.0, 0.9006, 0.0)
ob_cylinder_031.scale = (-0.005329, -0.00548, -1.229)
ob_cylinder_033.location = (0.0, 0.9006, 0.0)
ob_cylinder_033.scale = (-0.005329, -0.00548, -1.229)
ob_cylinder_035.location = (0.0, 0.9006, 0.0)
ob_cylinder_035.scale = (-0.005329, -0.00548, -1.229)
ob_cylinder_037.location = (0.0, 0.9006, 0.0)
ob_cylinder_037.scale = (-0.005329, -0.00548, -1.229)
ob_cylinder_039.location = (0.0, 0.9006, 0.0)
ob_cylinder_039.scale = (-0.005329, -0.00548, -1.229)
ob_cylinder_041.location = (0.0, 0.9006, 0.0)
ob_cylinder_041.scale = (-0.005329, -0.00548, -1.143)
ob_cylinder_043.location = (0.0, 0.9006, 0.0)
ob_cylinder_043.scale = (-0.005329, -0.00548, -1.1)
ob_cylinder_045.location = (0.0, 0.9006, 0.0)
ob_cylinder_045.scale = (-0.005329, -0.00548, -1.08)
ob_cylinder_047.location = (0.0, 0.9006, 0.0)
ob_cylinder_047.scale = (-0.005329, -0.00548, -1.026)
ob_cylinder_049.location = (0.0, 0.9006, 0.0)
ob_cylinder_049.scale = (-0.005329, -0.00548, -0.9461)
ob_cylinder_051.location = (0.0, 0.9006, 0.0)
ob_cylinder_051.scale = (-0.005329, -0.00548, -0.8665)
ob_cylinder_053.location = (0.0, 0.9006, 0.0)
ob_cylinder_053.scale = (-0.005329, -0.00548, -0.7132)
ob_cylinder_055.location = (0.0, 0.9006, 0.0)
ob_cylinder_055.scale = (-0.005329, -0.00548, -0.6005)
ob_cylinder_056.location = (0.0, 0.9006, 0.0)
ob_cylinder_056.scale = (-0.005329, -0.00548, -0.5151)
ob_cylinder_057.location = (0.0, 0.9006, 0.0)
ob_cylinder_057.scale = (-0.005329, -0.00548, -0.4325)
ob_cylinder_062.location = (0.0, -0.03154, 1.387)
ob_cylinder_062.rotation_euler = (1.59, -0.0, 0.0)
ob_cylinder_062.scale = (-0.005329, -0.008335, -0.4132)
ob_cylinder_064.location = (0.0, 0.02165, 1.387)
ob_cylinder_064.rotation_euler = (1.59, -0.0, 0.0)
ob_cylinder_064.scale = (-0.005329, -0.008334, -0.4376)
ob_cylinder_066.location = (0.0, 0.02165, 1.387)
ob_cylinder_066.rotation_euler = (1.59, -0.0, 0.0)
ob_cylinder_066.scale = (-0.005329, -0.008335, -0.5792)
ob_cylinder_068.location = (0.0, 0.0136, 1.387)
ob_cylinder_068.rotation_euler = (1.59, -0.0, 0.0)
ob_cylinder_068.scale = (-0.005329, -0.008335, -0.689)
ob_cylinder_070.location = (0.0, -0.03864, 1.387)
ob_cylinder_070.rotation_euler = (1.59, -0.0, 0.0)
ob_cylinder_070.scale = (-0.005329, -0.008335, -0.7589)
ob_cylinder_072.location = (0.0, -0.03023, 1.387)
ob_cylinder_072.rotation_euler = (1.59, -0.0, 0.0)
ob_cylinder_072.scale = (-0.005329, -0.008335, -0.8123)
ob_cylinder_074.location = (0.0, -0.03464, 1.387)
ob_cylinder_074.rotation_euler = (1.59, -0.0, 0.0)
ob_cylinder_074.scale = (-0.005329, -0.008335, -0.8116)
ob_cylinder_076.location = (0.0, -0.01837, 1.387)
ob_cylinder_076.rotation_euler = (1.59, -0.0, 0.0)
ob_cylinder_076.scale = (-0.005329, -0.008335, -0.8769)
ob_cylinder_078.location = (0.0, -0.05186, 1.387)
ob_cylinder_078.rotation_euler = (1.59, -0.0, 0.0)
ob_cylinder_078.scale = (-0.005329, -0.008335, -0.9403)
ob_cylinder_080.location = (0.0, -0.03615, 1.387)
ob_cylinder_080.rotation_euler = (1.59, -0.0, 0.0)
ob_cylinder_080.scale = (-0.005329, -0.008335, -0.9558)
ob_cylinder_082.location = (0.0, -0.0133, 1.387)
ob_cylinder_082.rotation_euler = (1.59, -0.0, 0.0)
ob_cylinder_082.scale = (-0.005329, -0.008335, -0.9737)
ob_cylinder_084.location = (0.0, -0.01236, 1.387)
ob_cylinder_084.rotation_euler = (1.59, -0.0, 0.0)
ob_cylinder_084.scale = (-0.005329, -0.008335, -0.9737)
ob_cylinder_086.location = (0.0, -0.05504, 1.387)
ob_cylinder_086.rotation_euler = (1.59, -0.0, 0.0)
ob_cylinder_086.scale = (-0.005329, -0.008335, -0.9737)
ob_cylinder_088.location = (0.0, -0.0118, 1.387)
ob_cylinder_088.rotation_euler = (1.59, -0.0, 0.0)
ob_cylinder_088.scale = (-0.005329, -0.008335, -0.9737)
ob_cylinder_090.location = (0.0, -0.02222, 1.387)
ob_cylinder_090.rotation_euler = (1.59, -0.0, 0.0)
ob_cylinder_090.scale = (-0.005329, -0.008335, -0.9705)
ob_cylinder_092.location = (0.0, -0.04906, 1.387)
ob_cylinder_092.rotation_euler = (1.59, -0.0, 0.0)
ob_cylinder_092.scale = (-0.005329, -0.008335, -0.9739)
ob_cylinder_094.location = (0.0, -0.0003355, 1.387)
ob_cylinder_094.rotation_euler = (1.59, -0.0, 0.0)
ob_cylinder_094.scale = (-0.005329, -0.008335, -0.9418)
ob_cylinder_096.location = (0.0, -0.009318, 1.387)
ob_cylinder_096.rotation_euler = (1.59, -0.0, 0.0)
ob_cylinder_096.scale = (-0.005329, -0.008335, -0.8391)
ob_cylinder_098.location = (0.0, -0.02577, 1.387)
ob_cylinder_098.rotation_euler = (1.59, -0.0, 0.0)
ob_cylinder_098.scale = (-0.005329, -0.008335, -0.8587)
ob_cylinder_100.location = (0.0, -0.004253, 1.387)
ob_cylinder_100.rotation_euler = (1.59, -0.0, 0.0)
ob_cylinder_100.scale = (-0.005329, -0.008335, -0.8062)
ob_cylinder_102.location = (0.0, 3.818e-05, 1.387)
ob_cylinder_102.rotation_euler = (1.59, -0.0, 0.0)
ob_cylinder_102.scale = (-0.005329, -0.008335, -0.7483)
ob_cylinder_104.location = (0.0, -0.03414, 1.387)
ob_cylinder_104.rotation_euler = (1.59, -0.0, 0.0)
ob_cylinder_104.scale = (-0.005329, -0.008335, 0.713)
ob_cylinder_106.location = (0.0, 0.02165, 1.387)
ob_cylinder_106.rotation_euler = (1.59, -0.0, 0.0)
ob_cylinder_106.scale = (-0.005329, -0.008335, 0.6156)
ob_cylinder_108.location = (0.0, 0.02165, 1.387)
ob_cylinder_108.rotation_euler = (1.59, -0.0, 0.0)
ob_cylinder_108.scale = (-0.005329, -0.008335, -0.5527)
ob_cylinder_111.location = (0.0, 0.02165, 1.387)
ob_cylinder_111.rotation_euler = (1.59, -0.0, 0.0)
ob_cylinder_111.scale = (-0.005329, -0.008335, -0.3748)

# ---- collection membership
col_collection.objects.link(ob_light)
col_collection.objects.link(ob_camera)
col_collection.objects.link(ob_cylinder)
col_collection.objects.link(ob_cylinder_001)
col_collection.objects.link(ob_cylinder_003)
col_collection.objects.link(ob_cylinder_005)
col_collection.objects.link(ob_cylinder_007)
col_collection.objects.link(ob_cylinder_009)
col_collection.objects.link(ob_cylinder_011)
col_collection.objects.link(ob_cylinder_013)
col_collection.objects.link(ob_cylinder_015)
col_collection.objects.link(ob_cylinder_017)
col_collection.objects.link(ob_cylinder_019)
col_collection.objects.link(ob_cylinder_021)
col_collection.objects.link(ob_cylinder_023)
col_collection.objects.link(ob_cylinder_025)
col_collection.objects.link(ob_cylinder_027)
col_collection.objects.link(ob_cylinder_029)
col_collection.objects.link(ob_cylinder_031)
col_collection.objects.link(ob_cylinder_033)
col_collection.objects.link(ob_cylinder_035)
col_collection.objects.link(ob_cylinder_037)
col_collection.objects.link(ob_cylinder_039)
col_collection.objects.link(ob_cylinder_041)
col_collection.objects.link(ob_cylinder_043)
col_collection.objects.link(ob_cylinder_045)
col_collection.objects.link(ob_cylinder_047)
col_collection.objects.link(ob_cylinder_049)
col_collection.objects.link(ob_cylinder_051)
col_collection.objects.link(ob_cylinder_053)
col_collection.objects.link(ob_cylinder_055)
col_collection.objects.link(ob_cylinder_056)
col_collection.objects.link(ob_cylinder_057)
col_collection.objects.link(ob_cylinder_062)
col_collection.objects.link(ob_cylinder_064)
col_collection.objects.link(ob_cylinder_066)
col_collection.objects.link(ob_cylinder_068)
col_collection.objects.link(ob_cylinder_070)
col_collection.objects.link(ob_cylinder_072)
col_collection.objects.link(ob_cylinder_074)
col_collection.objects.link(ob_cylinder_076)
col_collection.objects.link(ob_cylinder_078)
col_collection.objects.link(ob_cylinder_080)
col_collection.objects.link(ob_cylinder_082)
col_collection.objects.link(ob_cylinder_084)
col_collection.objects.link(ob_cylinder_086)
col_collection.objects.link(ob_cylinder_088)
col_collection.objects.link(ob_cylinder_090)
col_collection.objects.link(ob_cylinder_092)
col_collection.objects.link(ob_cylinder_094)
col_collection.objects.link(ob_cylinder_096)
col_collection.objects.link(ob_cylinder_098)
col_collection.objects.link(ob_cylinder_100)
col_collection.objects.link(ob_cylinder_102)
col_collection.objects.link(ob_cylinder_104)
col_collection.objects.link(ob_cylinder_106)
col_collection.objects.link(ob_cylinder_108)
col_collection.objects.link(ob_cylinder_111)

# ---- scene / render settings (as saved in the file)
scene.camera = ob_camera
scene.frame_start = 1; scene.frame_end = 250; scene.frame_set(1)
scene.render.engine = 'BLENDER_EEVEE_NEXT'
scene.cycles.sampling_pattern = 'TABULATED_SOBOL'
scene.cycles.use_light_tree = False
scene.view_settings.view_transform = 'Filmic'
bpy.context.view_layer.update()
